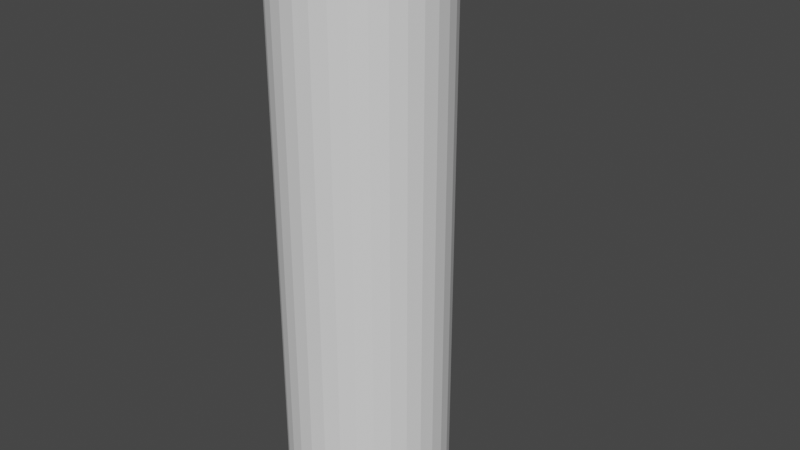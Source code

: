 # Source: bendy_cylinder_2.blend  (saved by Blender 2.82.7; exported with 4.5.12 LTS)
import bpy
from mathutils import Matrix  # noqa: F401  (used for matrix-valued properties, if any)

bpy.ops.wm.read_factory_settings(use_empty=True)
scene = bpy.context.scene
scene.name = 'Scene'

# ---- collections
col_collection = bpy.data.collections.new('Collection'); scene.collection.children.link(col_collection)

# ---- world
world_world = bpy.data.worlds.new('World'); scene.world = world_world
world_world.use_nodes = True; world_world.node_tree.nodes.clear()
_N = world_world.node_tree.nodes; _L = world_world.node_tree.links
n0 = _N.new('ShaderNodeOutputWorld'); n0.name = 'World Output'; n0.location = (300, 300)
n1 = _N.new('ShaderNodeBackground'); n1.name = 'Background'; n1.location = (10, 300)
n1.inputs[0].default_value = (0.05088, 0.05088, 0.05088, 1.0)
_L.new(n1.outputs[0], n0.inputs[0])
n0.is_active_output = True
world_world.color = (0.05088, 0.05088, 0.05088)
world_world.use_sun_shadow = False
world_world.sun_shadow_jitter_overblur = 0.0

# ---- meshes
me_cylinder = bpy.data.meshes.new('Cylinder')
me_cylinder.from_pydata([(0.0, 1.0, -1.0), (0.0, 1.0, 1.0), (0.1951, 0.9808, -1.0), (0.1951, 0.9808, 1.0), (0.3827, 0.9239, -1.0), (0.3827, 0.9239, 1.0), (0.5556, 0.8315, -1.0), (0.5556, 0.8315, 1.0), (0.7071, 0.7071, -1.0), (0.7071, 0.7071, 1.0), (0.8315, 0.5556, -1.0), (0.8315, 0.5556, 1.0), (0.9239, 0.3827, -1.0), (0.9239, 0.3827, 1.0), (0.9808, 0.1951, -1.0), (0.9808, 0.1951, 1.0), (1.0, 7.55e-08, -1.0), (1.0, 7.55e-08, 1.0), (0.9808, -0.1951, -1.0), (0.9808, -0.1951, 1.0), (0.9239, -0.3827, -1.0), (0.9239, -0.3827, 1.0), (0.8315, -0.5556, -1.0), (0.8315, -0.5556, 1.0), (0.7071, -0.7071, -1.0), (0.7071, -0.7071, 1.0), (0.5556, -0.8315, -1.0), (0.5556, -0.8315, 1.0), (0.3827, -0.9239, -1.0), (0.3827, -0.9239, 1.0), (0.1951, -0.9808, -1.0), (0.1951, -0.9808, 1.0), (-3.258e-07, -1.0, -1.0), (-3.258e-07, -1.0, 1.0), (-0.1951, -0.9808, -1.0), (-0.1951, -0.9808, 1.0), (-0.3827, -0.9239, -1.0), (-0.3827, -0.9239, 1.0), (-0.5556, -0.8315, -1.0), (-0.5556, -0.8315, 1.0), (-0.7071, -0.7071, -1.0), (-0.7071, -0.7071, 1.0), (-0.8315, -0.5556, -1.0), (-0.8315, -0.5556, 1.0), (-0.9239, -0.3827, -1.0), (-0.9239, -0.3827, 1.0), (-0.9808, -0.1951, -1.0), (-0.9808, -0.1951, 1.0), (-1.0, 9.656e-07, -1.0), (-1.0, 9.656e-07, 1.0), (-0.9808, 0.1951, -1.0), (-0.9808, 0.1951, 1.0), (-0.9239, 0.3827, -1.0), (-0.9239, 0.3827, 1.0), (-0.8315, 0.5556, -1.0), (-0.8315, 0.5556, 1.0), (-0.7071, 0.7071, -1.0), (-0.7071, 0.7071, 1.0), (-0.5556, 0.8315, -1.0), (-0.5556, 0.8315, 1.0), (-0.3827, 0.9239, -1.0), (-0.3827, 0.9239, 1.0), (-0.1951, 0.9808, -1.0), (-0.1951, 0.9808, 1.0), (0.0, 1.0, -0.8883), (0.0, 1.0, -0.7633), (0.0, 1.0, -0.6383), (0.0, 1.0, -0.5133), (0.0, 1.0, -0.3883), (0.0, 1.0, -0.2633), (0.0, 1.0, -0.1383), (0.0, 1.0, -0.01327), (0.0, 1.0, 0.1117), (0.0, 1.0, 0.2367), (0.0, 1.0, 0.3617), (0.0, 1.0, 0.4867), (0.0, 1.0, 0.6117), (0.0, 1.0, 0.7367), (0.0, 1.0, 0.8617), (0.1951, 0.9808, 0.8617), (0.1951, 0.9808, 0.7367), (0.1951, 0.9808, 0.6117), (0.1951, 0.9808, 0.4867), (0.1951, 0.9808, 0.3617), (0.1951, 0.9808, 0.2367), (0.1951, 0.9808, 0.1117), (0.1951, 0.9808, -0.01327), (0.1951, 0.9808, -0.1383), (0.1951, 0.9808, -0.2633), (0.1951, 0.9808, -0.3883), (0.1951, 0.9808, -0.5133), (0.1951, 0.9808, -0.6383), (0.1951, 0.9808, -0.7633), (0.1951, 0.9808, -0.8883), (0.3827, 0.9239, 0.8617), (0.3827, 0.9239, 0.7367), (0.3827, 0.9239, 0.6117), (0.3827, 0.9239, 0.4867), (0.3827, 0.9239, 0.3617), (0.3827, 0.9239, 0.2367), (0.3827, 0.9239, 0.1117), (0.3827, 0.9239, -0.01327), (0.3827, 0.9239, -0.1383), (0.3827, 0.9239, -0.2633), (0.3827, 0.9239, -0.3883), (0.3827, 0.9239, -0.5133), (0.3827, 0.9239, -0.6383), (0.3827, 0.9239, -0.7633), (0.3827, 0.9239, -0.8883), (0.5556, 0.8315, 0.8617), (0.5556, 0.8315, 0.7367), (0.5556, 0.8315, 0.6117), (0.5556, 0.8315, 0.4867), (0.5556, 0.8315, 0.3617), (0.5556, 0.8315, 0.2367), (0.5556, 0.8315, 0.1117), (0.5556, 0.8315, -0.01327), (0.5556, 0.8315, -0.1383), (0.5556, 0.8315, -0.2633), (0.5556, 0.8315, -0.3883), (0.5556, 0.8315, -0.5133), (0.5556, 0.8315, -0.6383), (0.5556, 0.8315, -0.7633), (0.5556, 0.8315, -0.8883), (0.7071, 0.7071, 0.8617), (0.7071, 0.7071, 0.7367), (0.7071, 0.7071, 0.6117), (0.7071, 0.7071, 0.4867), (0.7071, 0.7071, 0.3617), (0.7071, 0.7071, 0.2367), (0.7071, 0.7071, 0.1117), (0.7071, 0.7071, -0.01327), (0.7071, 0.7071, -0.1383), (0.7071, 0.7071, -0.2633), (0.7071, 0.7071, -0.3883), (0.7071, 0.7071, -0.5133), (0.7071, 0.7071, -0.6383), (0.7071, 0.7071, -0.7633), (0.7071, 0.7071, -0.8883), (0.8315, 0.5556, 0.8617), (0.8315, 0.5556, 0.7367), (0.8315, 0.5556, 0.6117), (0.8315, 0.5556, 0.4867), (0.8315, 0.5556, 0.3617), (0.8315, 0.5556, 0.2367), (0.8315, 0.5556, 0.1117), (0.8315, 0.5556, -0.01327), (0.8315, 0.5556, -0.1383), (0.8315, 0.5556, -0.2633), (0.8315, 0.5556, -0.3883), (0.8315, 0.5556, -0.5133), (0.8315, 0.5556, -0.6383), (0.8315, 0.5556, -0.7633), (0.8315, 0.5556, -0.8883), (0.9239, 0.3827, 0.8617), (0.9239, 0.3827, 0.7367), (0.9239, 0.3827, 0.6117), (0.9239, 0.3827, 0.4867), (0.9239, 0.3827, 0.3617), (0.9239, 0.3827, 0.2367), (0.9239, 0.3827, 0.1117), (0.9239, 0.3827, -0.01327), (0.9239, 0.3827, -0.1383), (0.9239, 0.3827, -0.2633), (0.9239, 0.3827, -0.3883), (0.9239, 0.3827, -0.5133), (0.9239, 0.3827, -0.6383), (0.9239, 0.3827, -0.7633), (0.9239, 0.3827, -0.8883), (0.9808, 0.1951, 0.8617), (0.9808, 0.1951, 0.7367), (0.9808, 0.1951, 0.6117), (0.9808, 0.1951, 0.4867), (0.9808, 0.1951, 0.3617), (0.9808, 0.1951, 0.2367), (0.9808, 0.1951, 0.1117), (0.9808, 0.1951, -0.01327), (0.9808, 0.1951, -0.1383), (0.9808, 0.1951, -0.2633), (0.9808, 0.1951, -0.3883), (0.9808, 0.1951, -0.5133), (0.9808, 0.1951, -0.6383), (0.9808, 0.1951, -0.7633), (0.9808, 0.1951, -0.8883), (1.0, 7.55e-08, 0.8617), (1.0, 7.55e-08, 0.7367), (1.0, 7.55e-08, 0.6117), (1.0, 7.55e-08, 0.4867), (1.0, 7.55e-08, 0.3617), (1.0, 7.55e-08, 0.2367), (1.0, 7.55e-08, 0.1117), (1.0, 7.55e-08, -0.01327), (1.0, 7.55e-08, -0.1383), (1.0, 7.55e-08, -0.2633), (1.0, 7.55e-08, -0.3883), (1.0, 7.55e-08, -0.5133), (1.0, 7.55e-08, -0.6383), (1.0, 7.55e-08, -0.7633), (1.0, 7.55e-08, -0.8883), (0.9808, -0.1951, 0.8617), (0.9808, -0.1951, 0.7367), (0.9808, -0.1951, 0.6117), (0.9808, -0.1951, 0.4867), (0.9808, -0.1951, 0.3617), (0.9808, -0.1951, 0.2367), (0.9808, -0.1951, 0.1117), (0.9808, -0.1951, -0.01327), (0.9808, -0.1951, -0.1383), (0.9808, -0.1951, -0.2633), (0.9808, -0.1951, -0.3883), (0.9808, -0.1951, -0.5133), (0.9808, -0.1951, -0.6383), (0.9808, -0.1951, -0.7633), (0.9808, -0.1951, -0.8883), (0.9239, -0.3827, 0.8617), (0.9239, -0.3827, 0.7367), (0.9239, -0.3827, 0.6117), (0.9239, -0.3827, 0.4867), (0.9239, -0.3827, 0.3617), (0.9239, -0.3827, 0.2367), (0.9239, -0.3827, 0.1117), (0.9239, -0.3827, -0.01327), (0.9239, -0.3827, -0.1383), (0.9239, -0.3827, -0.2633), (0.9239, -0.3827, -0.3883), (0.9239, -0.3827, -0.5133), (0.9239, -0.3827, -0.6383), (0.9239, -0.3827, -0.7633), (0.9239, -0.3827, -0.8883), (0.8315, -0.5556, 0.8617), (0.8315, -0.5556, 0.7367), (0.8315, -0.5556, 0.6117), (0.8315, -0.5556, 0.4867), (0.8315, -0.5556, 0.3617), (0.8315, -0.5556, 0.2367), (0.8315, -0.5556, 0.1117), (0.8315, -0.5556, -0.01327), (0.8315, -0.5556, -0.1383), (0.8315, -0.5556, -0.2633), (0.8315, -0.5556, -0.3883), (0.8315, -0.5556, -0.5133), (0.8315, -0.5556, -0.6383), (0.8315, -0.5556, -0.7633), (0.8315, -0.5556, -0.8883), (0.7071, -0.7071, 0.8617), (0.7071, -0.7071, 0.7367), (0.7071, -0.7071, 0.6117), (0.7071, -0.7071, 0.4867), (0.7071, -0.7071, 0.3617), (0.7071, -0.7071, 0.2367), (0.7071, -0.7071, 0.1117), (0.7071, -0.7071, -0.01327), (0.7071, -0.7071, -0.1383), (0.7071, -0.7071, -0.2633), (0.7071, -0.7071, -0.3883), (0.7071, -0.7071, -0.5133), (0.7071, -0.7071, -0.6383), (0.7071, -0.7071, -0.7633), (0.7071, -0.7071, -0.8883), (0.5556, -0.8315, 0.8617), (0.5556, -0.8315, 0.7367), (0.5556, -0.8315, 0.6117), (0.5556, -0.8315, 0.4867), (0.5556, -0.8315, 0.3617), (0.5556, -0.8315, 0.2367), (0.5556, -0.8315, 0.1117), (0.5556, -0.8315, -0.01327), (0.5556, -0.8315, -0.1383), (0.5556, -0.8315, -0.2633), (0.5556, -0.8315, -0.3883), (0.5556, -0.8315, -0.5133), (0.5556, -0.8315, -0.6383), (0.5556, -0.8315, -0.7633), (0.5556, -0.8315, -0.8883), (0.3827, -0.9239, 0.8617), (0.3827, -0.9239, 0.7367), (0.3827, -0.9239, 0.6117), (0.3827, -0.9239, 0.4867), (0.3827, -0.9239, 0.3617), (0.3827, -0.9239, 0.2367), (0.3827, -0.9239, 0.1117), (0.3827, -0.9239, -0.01327), (0.3827, -0.9239, -0.1383), (0.3827, -0.9239, -0.2633), (0.3827, -0.9239, -0.3883), (0.3827, -0.9239, -0.5133), (0.3827, -0.9239, -0.6383), (0.3827, -0.9239, -0.7633), (0.3827, -0.9239, -0.8883), (0.1951, -0.9808, 0.8617), (0.1951, -0.9808, 0.7367), (0.1951, -0.9808, 0.6117), (0.1951, -0.9808, 0.4867), (0.1951, -0.9808, 0.3617), (0.1951, -0.9808, 0.2367), (0.1951, -0.9808, 0.1117), (0.1951, -0.9808, -0.01327), (0.1951, -0.9808, -0.1383), (0.1951, -0.9808, -0.2633), (0.1951, -0.9808, -0.3883), (0.1951, -0.9808, -0.5133), (0.1951, -0.9808, -0.6383), (0.1951, -0.9808, -0.7633), (0.1951, -0.9808, -0.8883), (-3.258e-07, -1.0, 0.8617), (-3.258e-07, -1.0, 0.7367), (-3.258e-07, -1.0, 0.6117), (-3.258e-07, -1.0, 0.4867), (-3.258e-07, -1.0, 0.3617), (-3.258e-07, -1.0, 0.2367), (-3.258e-07, -1.0, 0.1117), (-3.258e-07, -1.0, -0.01327), (-3.258e-07, -1.0, -0.1383), (-3.258e-07, -1.0, -0.2633), (-3.258e-07, -1.0, -0.3883), (-3.258e-07, -1.0, -0.5133), (-3.258e-07, -1.0, -0.6383), (-3.258e-07, -1.0, -0.7633), (-3.258e-07, -1.0, -0.8883), (-0.1951, -0.9808, 0.8617), (-0.1951, -0.9808, 0.7367), (-0.1951, -0.9808, 0.6117), (-0.1951, -0.9808, 0.4867), (-0.1951, -0.9808, 0.3617), (-0.1951, -0.9808, 0.2367), (-0.1951, -0.9808, 0.1117), (-0.1951, -0.9808, -0.01327), (-0.1951, -0.9808, -0.1383), (-0.1951, -0.9808, -0.2633), (-0.1951, -0.9808, -0.3883), (-0.1951, -0.9808, -0.5133), (-0.1951, -0.9808, -0.6383), (-0.1951, -0.9808, -0.7633), (-0.1951, -0.9808, -0.8883), (-0.3827, -0.9239, 0.8617), (-0.3827, -0.9239, 0.7367), (-0.3827, -0.9239, 0.6117), (-0.3827, -0.9239, 0.4867), (-0.3827, -0.9239, 0.3617), (-0.3827, -0.9239, 0.2367), (-0.3827, -0.9239, 0.1117), (-0.3827, -0.9239, -0.01327), (-0.3827, -0.9239, -0.1383), (-0.3827, -0.9239, -0.2633), (-0.3827, -0.9239, -0.3883), (-0.3827, -0.9239, -0.5133), (-0.3827, -0.9239, -0.6383), (-0.3827, -0.9239, -0.7633), (-0.3827, -0.9239, -0.8883), (-0.5556, -0.8315, 0.8617), (-0.5556, -0.8315, 0.7367), (-0.5556, -0.8315, 0.6117), (-0.5556, -0.8315, 0.4867), (-0.5556, -0.8315, 0.3617), (-0.5556, -0.8315, 0.2367), (-0.5556, -0.8315, 0.1117), (-0.5556, -0.8315, -0.01327), (-0.5556, -0.8315, -0.1383), (-0.5556, -0.8315, -0.2633), (-0.5556, -0.8315, -0.3883), (-0.5556, -0.8315, -0.5133), (-0.5556, -0.8315, -0.6383), (-0.5556, -0.8315, -0.7633), (-0.5556, -0.8315, -0.8883), (-0.7071, -0.7071, 0.8617), (-0.7071, -0.7071, 0.7367), (-0.7071, -0.7071, 0.6117), (-0.7071, -0.7071, 0.4867), (-0.7071, -0.7071, 0.3617), (-0.7071, -0.7071, 0.2367), (-0.7071, -0.7071, 0.1117), (-0.7071, -0.7071, -0.01327), (-0.7071, -0.7071, -0.1383), (-0.7071, -0.7071, -0.2633), (-0.7071, -0.7071, -0.3883), (-0.7071, -0.7071, -0.5133), (-0.7071, -0.7071, -0.6383), (-0.7071, -0.7071, -0.7633), (-0.7071, -0.7071, -0.8883), (-0.8315, -0.5556, 0.8617), (-0.8315, -0.5556, 0.7367), (-0.8315, -0.5556, 0.6117), (-0.8315, -0.5556, 0.4867), (-0.8315, -0.5556, 0.3617), (-0.8315, -0.5556, 0.2367), (-0.8315, -0.5556, 0.1117), (-0.8315, -0.5556, -0.01327), (-0.8315, -0.5556, -0.1383), (-0.8315, -0.5556, -0.2633), (-0.8315, -0.5556, -0.3883), (-0.8315, -0.5556, -0.5133), (-0.8315, -0.5556, -0.6383), (-0.8315, -0.5556, -0.7633), (-0.8315, -0.5556, -0.8883), (-0.9239, -0.3827, 0.8617), (-0.9239, -0.3827, 0.7367), (-0.9239, -0.3827, 0.6117), (-0.9239, -0.3827, 0.4867), (-0.9239, -0.3827, 0.3617), (-0.9239, -0.3827, 0.2367), (-0.9239, -0.3827, 0.1117), (-0.9239, -0.3827, -0.01327), (-0.9239, -0.3827, -0.1383), (-0.9239, -0.3827, -0.2633), (-0.9239, -0.3827, -0.3883), (-0.9239, -0.3827, -0.5133), (-0.9239, -0.3827, -0.6383), (-0.9239, -0.3827, -0.7633), (-0.9239, -0.3827, -0.8883), (-0.9808, -0.1951, 0.8617), (-0.9808, -0.1951, 0.7367), (-0.9808, -0.1951, 0.6117), (-0.9808, -0.1951, 0.4867), (-0.9808, -0.1951, 0.3617), (-0.9808, -0.1951, 0.2367), (-0.9808, -0.1951, 0.1117), (-0.9808, -0.1951, -0.01327), (-0.9808, -0.1951, -0.1383), (-0.9808, -0.1951, -0.2633), (-0.9808, -0.1951, -0.3883), (-0.9808, -0.1951, -0.5133), (-0.9808, -0.1951, -0.6383), (-0.9808, -0.1951, -0.7633), (-0.9808, -0.1951, -0.8883), (-1.0, 9.656e-07, 0.8617), (-1.0, 9.656e-07, 0.7367), (-1.0, 9.656e-07, 0.6117), (-1.0, 9.656e-07, 0.4867), (-1.0, 9.656e-07, 0.3617), (-1.0, 9.656e-07, 0.2367), (-1.0, 9.656e-07, 0.1117), (-1.0, 9.656e-07, -0.01327), (-1.0, 9.656e-07, -0.1383), (-1.0, 9.656e-07, -0.2633), (-1.0, 9.656e-07, -0.3883), (-1.0, 9.656e-07, -0.5133), (-1.0, 9.656e-07, -0.6383), (-1.0, 9.656e-07, -0.7633), (-1.0, 9.656e-07, -0.8883), (-0.9808, 0.1951, 0.8617), (-0.9808, 0.1951, 0.7367), (-0.9808, 0.1951, 0.6117), (-0.9808, 0.1951, 0.4867), (-0.9808, 0.1951, 0.3617), (-0.9808, 0.1951, 0.2367), (-0.9808, 0.1951, 0.1117), (-0.9808, 0.1951, -0.01327), (-0.9808, 0.1951, -0.1383), (-0.9808, 0.1951, -0.2633), (-0.9808, 0.1951, -0.3883), (-0.9808, 0.1951, -0.5133), (-0.9808, 0.1951, -0.6383), (-0.9808, 0.1951, -0.7633), (-0.9808, 0.1951, -0.8883), (-0.9239, 0.3827, 0.8617), (-0.9239, 0.3827, 0.7367), (-0.9239, 0.3827, 0.6117), (-0.9239, 0.3827, 0.4867), (-0.9239, 0.3827, 0.3617), (-0.9239, 0.3827, 0.2367), (-0.9239, 0.3827, 0.1117), (-0.9239, 0.3827, -0.01327), (-0.9239, 0.3827, -0.1383), (-0.9239, 0.3827, -0.2633), (-0.9239, 0.3827, -0.3883), (-0.9239, 0.3827, -0.5133), (-0.9239, 0.3827, -0.6383), (-0.9239, 0.3827, -0.7633), (-0.9239, 0.3827, -0.8883), (-0.8315, 0.5556, 0.8617), (-0.8315, 0.5556, 0.7367), (-0.8315, 0.5556, 0.6117), (-0.8315, 0.5556, 0.4867), (-0.8315, 0.5556, 0.3617), (-0.8315, 0.5556, 0.2367), (-0.8315, 0.5556, 0.1117), (-0.8315, 0.5556, -0.01327), (-0.8315, 0.5556, -0.1383), (-0.8315, 0.5556, -0.2633), (-0.8315, 0.5556, -0.3883), (-0.8315, 0.5556, -0.5133), (-0.8315, 0.5556, -0.6383), (-0.8315, 0.5556, -0.7633), (-0.8315, 0.5556, -0.8883), (-0.7071, 0.7071, 0.8617), (-0.7071, 0.7071, 0.7367), (-0.7071, 0.7071, 0.6117), (-0.7071, 0.7071, 0.4867), (-0.7071, 0.7071, 0.3617), (-0.7071, 0.7071, 0.2367), (-0.7071, 0.7071, 0.1117), (-0.7071, 0.7071, -0.01327), (-0.7071, 0.7071, -0.1383), (-0.7071, 0.7071, -0.2633), (-0.7071, 0.7071, -0.3883), (-0.7071, 0.7071, -0.5133), (-0.7071, 0.7071, -0.6383), (-0.7071, 0.7071, -0.7633), (-0.7071, 0.7071, -0.8883), (-0.5556, 0.8315, 0.8617), (-0.5556, 0.8315, 0.7367), (-0.5556, 0.8315, 0.6117), (-0.5556, 0.8315, 0.4867), (-0.5556, 0.8315, 0.3617), (-0.5556, 0.8315, 0.2367), (-0.5556, 0.8315, 0.1117), (-0.5556, 0.8315, -0.01327), (-0.5556, 0.8315, -0.1383), (-0.5556, 0.8315, -0.2633), (-0.5556, 0.8315, -0.3883), (-0.5556, 0.8315, -0.5133), (-0.5556, 0.8315, -0.6383), (-0.5556, 0.8315, -0.7633), (-0.5556, 0.8315, -0.8883), (-0.3827, 0.9239, 0.8617), (-0.3827, 0.9239, 0.7367), (-0.3827, 0.9239, 0.6117), (-0.3827, 0.9239, 0.4867), (-0.3827, 0.9239, 0.3617), (-0.3827, 0.9239, 0.2367), (-0.3827, 0.9239, 0.1117), (-0.3827, 0.9239, -0.01327), (-0.3827, 0.9239, -0.1383), (-0.3827, 0.9239, -0.2633), (-0.3827, 0.9239, -0.3883), (-0.3827, 0.9239, -0.5133), (-0.3827, 0.9239, -0.6383), (-0.3827, 0.9239, -0.7633), (-0.3827, 0.9239, -0.8883), (-0.1951, 0.9808, 0.8617), (-0.1951, 0.9808, 0.7367), (-0.1951, 0.9808, 0.6117), (-0.1951, 0.9808, 0.4867), (-0.1951, 0.9808, 0.3617), (-0.1951, 0.9808, 0.2367), (-0.1951, 0.9808, 0.1117), (-0.1951, 0.9808, -0.01327), (-0.1951, 0.9808, -0.1383), (-0.1951, 0.9808, -0.2633), (-0.1951, 0.9808, -0.3883), (-0.1951, 0.9808, -0.5133), (-0.1951, 0.9808, -0.6383), (-0.1951, 0.9808, -0.7633), (-0.1951, 0.9808, -0.8883)], [], [(78, 1, 3, 79), (79, 3, 5, 94), (94, 5, 7, 109), (109, 7, 9, 124), (124, 9, 11, 139), (139, 11, 13, 154), (154, 13, 15, 169), (169, 15, 17, 184), (184, 17, 19, 199), (199, 19, 21, 214), (214, 21, 23, 229), (229, 23, 25, 244), (244, 25, 27, 259), (259, 27, 29, 274), (274, 29, 31, 289), (289, 31, 33, 304), (304, 33, 35, 319), (319, 35, 37, 334), (334, 37, 39, 349), (349, 39, 41, 364), (364, 41, 43, 379), (379, 43, 45, 394), (394, 45, 47, 409), (409, 47, 49, 424), (424, 49, 51, 439), (439, 51, 53, 454), (454, 53, 55, 469), (469, 55, 57, 484), (484, 57, 59, 499), (499, 59, 61, 514), (3, 1, 63, 61, 59, 57, 55, 53, 51, 49, 47, 45, 43, 41, 39, 37, 35, 33, 31, 29, 27, 25, 23, 21, 19, 17, 15, 13, 11, 9, 7, 5), (514, 61, 63, 529), (529, 63, 1, 78), (0, 2, 4, 6, 8, 10, 12, 14, 16, 18, 20, 22, 24, 26, 28, 30, 32, 34, 36, 38, 40, 42, 44, 46, 48, 50, 52, 54, 56, 58, 60, 62), (62, 543, 64, 0), (543, 542, 65, 64), (542, 541, 66, 65), (541, 540, 67, 66), (540, 539, 68, 67), (539, 538, 69, 68), (538, 537, 70, 69), (537, 536, 71, 70), (536, 535, 72, 71), (535, 534, 73, 72), (534, 533, 74, 73), (533, 532, 75, 74), (532, 531, 76, 75), (531, 530, 77, 76), (530, 529, 78, 77), (60, 528, 543, 62), (528, 527, 542, 543), (527, 526, 541, 542), (526, 525, 540, 541), (525, 524, 539, 540), (524, 523, 538, 539), (523, 522, 537, 538), (522, 521, 536, 537), (521, 520, 535, 536), (520, 519, 534, 535), (519, 518, 533, 534), (518, 517, 532, 533), (517, 516, 531, 532), (516, 515, 530, 531), (515, 514, 529, 530), (58, 513, 528, 60), (513, 512, 527, 528), (512, 511, 526, 527), (511, 510, 525, 526), (510, 509, 524, 525), (509, 508, 523, 524), (508, 507, 522, 523), (507, 506, 521, 522), (506, 505, 520, 521), (505, 504, 519, 520), (504, 503, 518, 519), (503, 502, 517, 518), (502, 501, 516, 517), (501, 500, 515, 516), (500, 499, 514, 515), (56, 498, 513, 58), (498, 497, 512, 513), (497, 496, 511, 512), (496, 495, 510, 511), (495, 494, 509, 510), (494, 493, 508, 509), (493, 492, 507, 508), (492, 491, 506, 507), (491, 490, 505, 506), (490, 489, 504, 505), (489, 488, 503, 504), (488, 487, 502, 503), (487, 486, 501, 502), (486, 485, 500, 501), (485, 484, 499, 500), (54, 483, 498, 56), (483, 482, 497, 498), (482, 481, 496, 497), (481, 480, 495, 496), (480, 479, 494, 495), (479, 478, 493, 494), (478, 477, 492, 493), (477, 476, 491, 492), (476, 475, 490, 491), (475, 474, 489, 490), (474, 473, 488, 489), (473, 472, 487, 488), (472, 471, 486, 487), (471, 470, 485, 486), (470, 469, 484, 485), (52, 468, 483, 54), (468, 467, 482, 483), (467, 466, 481, 482), (466, 465, 480, 481), (465, 464, 479, 480), (464, 463, 478, 479), (463, 462, 477, 478), (462, 461, 476, 477), (461, 460, 475, 476), (460, 459, 474, 475), (459, 458, 473, 474), (458, 457, 472, 473), (457, 456, 471, 472), (456, 455, 470, 471), (455, 454, 469, 470), (50, 453, 468, 52), (453, 452, 467, 468), (452, 451, 466, 467), (451, 450, 465, 466), (450, 449, 464, 465), (449, 448, 463, 464), (448, 447, 462, 463), (447, 446, 461, 462), (446, 445, 460, 461), (445, 444, 459, 460), (444, 443, 458, 459), (443, 442, 457, 458), (442, 441, 456, 457), (441, 440, 455, 456), (440, 439, 454, 455), (48, 438, 453, 50), (438, 437, 452, 453), (437, 436, 451, 452), (436, 435, 450, 451), (435, 434, 449, 450), (434, 433, 448, 449), (433, 432, 447, 448), (432, 431, 446, 447), (431, 430, 445, 446), (430, 429, 444, 445), (429, 428, 443, 444), (428, 427, 442, 443), (427, 426, 441, 442), (426, 425, 440, 441), (425, 424, 439, 440), (46, 423, 438, 48), (423, 422, 437, 438), (422, 421, 436, 437), (421, 420, 435, 436), (420, 419, 434, 435), (419, 418, 433, 434), (418, 417, 432, 433), (417, 416, 431, 432), (416, 415, 430, 431), (415, 414, 429, 430), (414, 413, 428, 429), (413, 412, 427, 428), (412, 411, 426, 427), (411, 410, 425, 426), (410, 409, 424, 425), (44, 408, 423, 46), (408, 407, 422, 423), (407, 406, 421, 422), (406, 405, 420, 421), (405, 404, 419, 420), (404, 403, 418, 419), (403, 402, 417, 418), (402, 401, 416, 417), (401, 400, 415, 416), (400, 399, 414, 415), (399, 398, 413, 414), (398, 397, 412, 413), (397, 396, 411, 412), (396, 395, 410, 411), (395, 394, 409, 410), (42, 393, 408, 44), (393, 392, 407, 408), (392, 391, 406, 407), (391, 390, 405, 406), (390, 389, 404, 405), (389, 388, 403, 404), (388, 387, 402, 403), (387, 386, 401, 402), (386, 385, 400, 401), (385, 384, 399, 400), (384, 383, 398, 399), (383, 382, 397, 398), (382, 381, 396, 397), (381, 380, 395, 396), (380, 379, 394, 395), (40, 378, 393, 42), (378, 377, 392, 393), (377, 376, 391, 392), (376, 375, 390, 391), (375, 374, 389, 390), (374, 373, 388, 389), (373, 372, 387, 388), (372, 371, 386, 387), (371, 370, 385, 386), (370, 369, 384, 385), (369, 368, 383, 384), (368, 367, 382, 383), (367, 366, 381, 382), (366, 365, 380, 381), (365, 364, 379, 380), (38, 363, 378, 40), (363, 362, 377, 378), (362, 361, 376, 377), (361, 360, 375, 376), (360, 359, 374, 375), (359, 358, 373, 374), (358, 357, 372, 373), (357, 356, 371, 372), (356, 355, 370, 371), (355, 354, 369, 370), (354, 353, 368, 369), (353, 352, 367, 368), (352, 351, 366, 367), (351, 350, 365, 366), (350, 349, 364, 365), (36, 348, 363, 38), (348, 347, 362, 363), (347, 346, 361, 362), (346, 345, 360, 361), (345, 344, 359, 360), (344, 343, 358, 359), (343, 342, 357, 358), (342, 341, 356, 357), (341, 340, 355, 356), (340, 339, 354, 355), (339, 338, 353, 354), (338, 337, 352, 353), (337, 336, 351, 352), (336, 335, 350, 351), (335, 334, 349, 350), (34, 333, 348, 36), (333, 332, 347, 348), (332, 331, 346, 347), (331, 330, 345, 346), (330, 329, 344, 345), (329, 328, 343, 344), (328, 327, 342, 343), (327, 326, 341, 342), (326, 325, 340, 341), (325, 324, 339, 340), (324, 323, 338, 339), (323, 322, 337, 338), (322, 321, 336, 337), (321, 320, 335, 336), (320, 319, 334, 335), (32, 318, 333, 34), (318, 317, 332, 333), (317, 316, 331, 332), (316, 315, 330, 331), (315, 314, 329, 330), (314, 313, 328, 329), (313, 312, 327, 328), (312, 311, 326, 327), (311, 310, 325, 326), (310, 309, 324, 325), (309, 308, 323, 324), (308, 307, 322, 323), (307, 306, 321, 322), (306, 305, 320, 321), (305, 304, 319, 320), (30, 303, 318, 32), (303, 302, 317, 318), (302, 301, 316, 317), (301, 300, 315, 316), (300, 299, 314, 315), (299, 298, 313, 314), (298, 297, 312, 313), (297, 296, 311, 312), (296, 295, 310, 311), (295, 294, 309, 310), (294, 293, 308, 309), (293, 292, 307, 308), (292, 291, 306, 307), (291, 290, 305, 306), (290, 289, 304, 305), (28, 288, 303, 30), (288, 287, 302, 303), (287, 286, 301, 302), (286, 285, 300, 301), (285, 284, 299, 300), (284, 283, 298, 299), (283, 282, 297, 298), (282, 281, 296, 297), (281, 280, 295, 296), (280, 279, 294, 295), (279, 278, 293, 294), (278, 277, 292, 293), (277, 276, 291, 292), (276, 275, 290, 291), (275, 274, 289, 290), (26, 273, 288, 28), (273, 272, 287, 288), (272, 271, 286, 287), (271, 270, 285, 286), (270, 269, 284, 285), (269, 268, 283, 284), (268, 267, 282, 283), (267, 266, 281, 282), (266, 265, 280, 281), (265, 264, 279, 280), (264, 263, 278, 279), (263, 262, 277, 278), (262, 261, 276, 277), (261, 260, 275, 276), (260, 259, 274, 275), (24, 258, 273, 26), (258, 257, 272, 273), (257, 256, 271, 272), (256, 255, 270, 271), (255, 254, 269, 270), (254, 253, 268, 269), (253, 252, 267, 268), (252, 251, 266, 267), (251, 250, 265, 266), (250, 249, 264, 265), (249, 248, 263, 264), (248, 247, 262, 263), (247, 246, 261, 262), (246, 245, 260, 261), (245, 244, 259, 260), (22, 243, 258, 24), (243, 242, 257, 258), (242, 241, 256, 257), (241, 240, 255, 256), (240, 239, 254, 255), (239, 238, 253, 254), (238, 237, 252, 253), (237, 236, 251, 252), (236, 235, 250, 251), (235, 234, 249, 250), (234, 233, 248, 249), (233, 232, 247, 248), (232, 231, 246, 247), (231, 230, 245, 246), (230, 229, 244, 245), (20, 228, 243, 22), (228, 227, 242, 243), (227, 226, 241, 242), (226, 225, 240, 241), (225, 224, 239, 240), (224, 223, 238, 239), (223, 222, 237, 238), (222, 221, 236, 237), (221, 220, 235, 236), (220, 219, 234, 235), (219, 218, 233, 234), (218, 217, 232, 233), (217, 216, 231, 232), (216, 215, 230, 231), (215, 214, 229, 230), (18, 213, 228, 20), (213, 212, 227, 228), (212, 211, 226, 227), (211, 210, 225, 226), (210, 209, 224, 225), (209, 208, 223, 224), (208, 207, 222, 223), (207, 206, 221, 222), (206, 205, 220, 221), (205, 204, 219, 220), (204, 203, 218, 219), (203, 202, 217, 218), (202, 201, 216, 217), (201, 200, 215, 216), (200, 199, 214, 215), (16, 198, 213, 18), (198, 197, 212, 213), (197, 196, 211, 212), (196, 195, 210, 211), (195, 194, 209, 210), (194, 193, 208, 209), (193, 192, 207, 208), (192, 191, 206, 207), (191, 190, 205, 206), (190, 189, 204, 205), (189, 188, 203, 204), (188, 187, 202, 203), (187, 186, 201, 202), (186, 185, 200, 201), (185, 184, 199, 200), (14, 183, 198, 16), (183, 182, 197, 198), (182, 181, 196, 197), (181, 180, 195, 196), (180, 179, 194, 195), (179, 178, 193, 194), (178, 177, 192, 193), (177, 176, 191, 192), (176, 175, 190, 191), (175, 174, 189, 190), (174, 173, 188, 189), (173, 172, 187, 188), (172, 171, 186, 187), (171, 170, 185, 186), (170, 169, 184, 185), (12, 168, 183, 14), (168, 167, 182, 183), (167, 166, 181, 182), (166, 165, 180, 181), (165, 164, 179, 180), (164, 163, 178, 179), (163, 162, 177, 178), (162, 161, 176, 177), (161, 160, 175, 176), (160, 159, 174, 175), (159, 158, 173, 174), (158, 157, 172, 173), (157, 156, 171, 172), (156, 155, 170, 171), (155, 154, 169, 170), (10, 153, 168, 12), (153, 152, 167, 168), (152, 151, 166, 167), (151, 150, 165, 166), (150, 149, 164, 165), (149, 148, 163, 164), (148, 147, 162, 163), (147, 146, 161, 162), (146, 145, 160, 161), (145, 144, 159, 160), (144, 143, 158, 159), (143, 142, 157, 158), (142, 141, 156, 157), (141, 140, 155, 156), (140, 139, 154, 155), (8, 138, 153, 10), (138, 137, 152, 153), (137, 136, 151, 152), (136, 135, 150, 151), (135, 134, 149, 150), (134, 133, 148, 149), (133, 132, 147, 148), (132, 131, 146, 147), (131, 130, 145, 146), (130, 129, 144, 145), (129, 128, 143, 144), (128, 127, 142, 143), (127, 126, 141, 142), (126, 125, 140, 141), (125, 124, 139, 140), (6, 123, 138, 8), (123, 122, 137, 138), (122, 121, 136, 137), (121, 120, 135, 136), (120, 119, 134, 135), (119, 118, 133, 134), (118, 117, 132, 133), (117, 116, 131, 132), (116, 115, 130, 131), (115, 114, 129, 130), (114, 113, 128, 129), (113, 112, 127, 128), (112, 111, 126, 127), (111, 110, 125, 126), (110, 109, 124, 125), (4, 108, 123, 6), (108, 107, 122, 123), (107, 106, 121, 122), (106, 105, 120, 121), (105, 104, 119, 120), (104, 103, 118, 119), (103, 102, 117, 118), (102, 101, 116, 117), (101, 100, 115, 116), (100, 99, 114, 115), (99, 98, 113, 114), (98, 97, 112, 113), (97, 96, 111, 112), (96, 95, 110, 111), (95, 94, 109, 110), (2, 93, 108, 4), (93, 92, 107, 108), (92, 91, 106, 107), (91, 90, 105, 106), (90, 89, 104, 105), (89, 88, 103, 104), (88, 87, 102, 103), (87, 86, 101, 102), (86, 85, 100, 101), (85, 84, 99, 100), (84, 83, 98, 99), (83, 82, 97, 98), (82, 81, 96, 97), (81, 80, 95, 96), (80, 79, 94, 95), (0, 64, 93, 2), (64, 65, 92, 93), (65, 66, 91, 92), (66, 67, 90, 91), (67, 68, 89, 90), (68, 69, 88, 89), (69, 70, 87, 88), (70, 71, 86, 87), (71, 72, 85, 86), (72, 73, 84, 85), (73, 74, 83, 84), (74, 75, 82, 83), (75, 76, 81, 82), (76, 77, 80, 81), (77, 78, 79, 80)])
_uv = me_cylinder.uv_layers.new(name='UVMap')
_uv.uv.foreach_set('vector', [1.0, 0.9654, 1.0, 1.0, 0.9688, 1.0, 0.9688, 0.9654, 0.9688, 0.9654, 0.9688, 1.0, 0.9375, 1.0, 0.9375, 0.9654, 0.9375, 0.9654, 0.9375, 1.0, 0.9062, 1.0, 0.9062, 0.9654, 0.9062, 0.9654, 0.9062, 1.0, 0.875, 1.0, 0.875, 0.9654, 0.875, 0.9654, 0.875, 1.0, 0.8438, 1.0, 0.8438, 0.9654, 0.8438, 0.9654, 0.8438, 1.0, 0.8125, 1.0, 0.8125, 0.9654, 0.8125, 0.9654, 0.8125, 1.0, 0.7812, 1.0, 0.7812, 0.9654, 0.7812, 0.9654, 0.7812, 1.0, 0.75, 1.0, 0.75, 0.9654, 0.75, 0.9654, 0.75, 1.0, 0.7188, 1.0, 0.7188, 0.9654, 0.7188, 0.9654, 0.7188, 1.0, 0.6875, 1.0, 0.6875, 0.9654, 0.6875, 0.9654, 0.6875, 1.0, 0.6562, 1.0, 0.6562, 0.9654, 0.6562, 0.9654, 0.6562, 1.0, 0.625, 1.0, 0.625, 0.9654, 0.625, 0.9654, 0.625, 1.0, 0.5938, 1.0, 0.5938, 0.9654, 0.5938, 0.9654, 0.5938, 1.0, 0.5625, 1.0, 0.5625, 0.9654, 0.5625, 0.9654, 0.5625, 1.0, 0.5312, 1.0, 0.5312, 0.9654, 0.5312, 0.9654, 0.5312, 1.0, 0.5, 1.0, 0.5, 0.9654, 0.5, 0.9654, 0.5, 1.0, 0.4688, 1.0, 0.4688, 0.9654, 0.4688, 0.9654, 0.4688, 1.0, 0.4375, 1.0, 0.4375, 0.9654, 0.4375, 0.9654, 0.4375, 1.0, 0.4062, 1.0, 0.4062, 0.9654, 0.4062, 0.9654, 0.4062, 1.0, 0.375, 1.0, 0.375, 0.9654, 0.375, 0.9654, 0.375, 1.0, 0.3438, 1.0, 0.3438, 0.9654, 0.3438, 0.9654, 0.3438, 1.0, 0.3125, 1.0, 0.3125, 0.9654, 0.3125, 0.9654, 0.3125, 1.0, 0.2812, 1.0, 0.2812, 0.9654, 0.2812, 0.9654, 0.2812, 1.0, 0.25, 1.0, 0.25, 0.9654, 0.25, 0.9654, 0.25, 1.0, 0.2188, 1.0, 0.2188, 0.9654, 0.2188, 0.9654, 0.2188, 1.0, 0.1875, 1.0, 0.1875, 0.9654, 0.1875, 0.9654, 0.1875, 1.0, 0.1562, 1.0, 0.1563, 0.9654, 0.1563, 0.9654, 0.1562, 1.0, 0.125, 1.0, 0.125, 0.9654, 0.125, 0.9654, 0.125, 1.0, 0.09375, 1.0, 0.09375, 0.9654, 0.09375, 0.9654, 0.09375, 1.0, 0.0625, 1.0, 0.0625, 0.9654, 0.2968, 0.4854, 0.25, 0.49, 0.2032, 0.4854, 0.1582, 0.4717, 0.1167, 0.4496, 0.08029, 0.4197, 0.05045, 0.3833, 0.02827, 0.3418, 0.01461, 0.2968, 0.01, 0.25, 0.01461, 0.2032, 0.02827, 0.1582, 0.05045, 0.1167, 0.08029, 0.08029, 0.1167, 0.05045, 0.1582, 0.02827, 0.2032, 0.01461, 0.25, 0.01, 0.2968, 0.01461, 0.3418, 0.02827, 0.3833, 0.05045, 0.4197, 0.08029, 0.4496, 0.1167, 0.4717, 0.1582, 0.4854, 0.2032, 0.49, 0.25, 0.4854, 0.2968, 0.4717, 0.3418, 0.4496, 0.3833, 0.4197, 0.4197, 0.3833, 0.4496, 0.3418, 0.4717, 0.0625, 0.9654, 0.0625, 1.0, 0.03125, 1.0, 0.03125, 0.9654, 0.03125, 0.9654, 0.03125, 1.0, 0.0, 1.0, 0.0, 0.9654, 0.75, 0.49, 0.7968, 0.4854, 0.8418, 0.4717, 0.8833, 0.4496, 0.9197, 0.4197, 0.9496, 0.3833, 0.9717, 0.3418, 0.9854, 0.2968, 0.99, 0.25, 0.9854, 0.2032, 0.9717, 0.1582, 0.9496, 0.1167, 0.9197, 0.08029, 0.8833, 0.05045, 0.8418, 0.02827, 0.7968, 0.01461, 0.75, 0.01, 0.7032, 0.01461, 0.6582, 0.02827, 0.6167, 0.05045, 0.5803, 0.08029, 0.5504, 0.1167, 0.5283, 0.1582, 0.5146, 0.2032, 0.51, 0.25, 0.5146, 0.2968, 0.5283, 0.3418, 0.5504, 0.3833, 0.5803, 0.4197, 0.6167, 0.4496, 0.6582, 0.4717, 0.7032, 0.4854, 0.03125, 0.5, 0.03125, 0.5279, 0.0, 0.5279, 0.0, 0.5, 0.03125, 0.5279, 0.03125, 0.5592, 0.0, 0.5592, 0.0, 0.5279, 0.03125, 0.5592, 0.03125, 0.5904, 0.0, 0.5904, 0.0, 0.5592, 0.03125, 0.5904, 0.03125, 0.6217, 0.0, 0.6217, 0.0, 0.5904, 0.03125, 0.6217, 0.03125, 0.6529, 0.0, 0.6529, 0.0, 0.6217, 0.03125, 0.6529, 0.03125, 0.6842, 0.0, 0.6842, 0.0, 0.6529, 0.03125, 0.6842, 0.03125, 0.7154, 0.0, 0.7154, 0.0, 0.6842, 0.03125, 0.7154, 0.03125, 0.7467, 0.0, 0.7467, 0.0, 0.7154, 0.03125, 0.7467, 0.03125, 0.7779, 0.0, 0.7779, 0.0, 0.7467, 0.03125, 0.7779, 0.03125, 0.8092, 0.0, 0.8092, 0.0, 0.7779, 0.03125, 0.8092, 0.03125, 0.8404, 0.0, 0.8404, 0.0, 0.8092, 0.03125, 0.8404, 0.03125, 0.8717, 0.0, 0.8717, 0.0, 0.8404, 0.03125, 0.8717, 0.03125, 0.9029, 0.0, 0.9029, 0.0, 0.8717, 0.03125, 0.9029, 0.03125, 0.9342, 0.0, 0.9342, 0.0, 0.9029, 0.03125, 0.9342, 0.03125, 0.9654, 0.0, 0.9654, 0.0, 0.9342, 0.0625, 0.5, 0.0625, 0.5279, 0.03125, 0.5279, 0.03125, 0.5, 0.0625, 0.5279, 0.0625, 0.5592, 0.03125, 0.5592, 0.03125, 0.5279, 0.0625, 0.5592, 0.0625, 0.5904, 0.03125, 0.5904, 0.03125, 0.5592, 0.0625, 0.5904, 0.0625, 0.6217, 0.03125, 0.6217, 0.03125, 0.5904, 0.0625, 0.6217, 0.0625, 0.6529, 0.03125, 0.6529, 0.03125, 0.6217, 0.0625, 0.6529, 0.0625, 0.6842, 0.03125, 0.6842, 0.03125, 0.6529, 0.0625, 0.6842, 0.0625, 0.7154, 0.03125, 0.7154, 0.03125, 0.6842, 0.0625, 0.7154, 0.0625, 0.7467, 0.03125, 0.7467, 0.03125, 0.7154, 0.0625, 0.7467, 0.0625, 0.7779, 0.03125, 0.7779, 0.03125, 0.7467, 0.0625, 0.7779, 0.0625, 0.8092, 0.03125, 0.8092, 0.03125, 0.7779, 0.0625, 0.8092, 0.0625, 0.8404, 0.03125, 0.8404, 0.03125, 0.8092, 0.0625, 0.8404, 0.0625, 0.8717, 0.03125, 0.8717, 0.03125, 0.8404, 0.0625, 0.8717, 0.0625, 0.9029, 0.03125, 0.9029, 0.03125, 0.8717, 0.0625, 0.9029, 0.0625, 0.9342, 0.03125, 0.9342, 0.03125, 0.9029, 0.0625, 0.9342, 0.0625, 0.9654, 0.03125, 0.9654, 0.03125, 0.9342, 0.09375, 0.5, 0.09375, 0.5279, 0.0625, 0.5279, 0.0625, 0.5, 0.09375, 0.5279, 0.09375, 0.5592, 0.0625, 0.5592, 0.0625, 0.5279, 0.09375, 0.5592, 0.09375, 0.5904, 0.0625, 0.5904, 0.0625, 0.5592, 0.09375, 0.5904, 0.09375, 0.6217, 0.0625, 0.6217, 0.0625, 0.5904, 0.09375, 0.6217, 0.09375, 0.6529, 0.0625, 0.6529, 0.0625, 0.6217, 0.09375, 0.6529, 0.09375, 0.6842, 0.0625, 0.6842, 0.0625, 0.6529, 0.09375, 0.6842, 0.09375, 0.7154, 0.0625, 0.7154, 0.0625, 0.6842, 0.09375, 0.7154, 0.09375, 0.7467, 0.0625, 0.7467, 0.0625, 0.7154, 0.09375, 0.7467, 0.09375, 0.7779, 0.0625, 0.7779, 0.0625, 0.7467, 0.09375, 0.7779, 0.09375, 0.8092, 0.0625, 0.8092, 0.0625, 0.7779, 0.09375, 0.8092, 0.09375, 0.8404, 0.0625, 0.8404, 0.0625, 0.8092, 0.09375, 0.8404, 0.09375, 0.8717, 0.0625, 0.8717, 0.0625, 0.8404, 0.09375, 0.8717, 0.09375, 0.9029, 0.0625, 0.9029, 0.0625, 0.8717, 0.09375, 0.9029, 0.09375, 0.9342, 0.0625, 0.9342, 0.0625, 0.9029, 0.09375, 0.9342, 0.09375, 0.9654, 0.0625, 0.9654, 0.0625, 0.9342, 0.125, 0.5, 0.125, 0.5279, 0.09375, 0.5279, 0.09375, 0.5, 0.125, 0.5279, 0.125, 0.5592, 0.09375, 0.5592, 0.09375, 0.5279, 0.125, 0.5592, 0.125, 0.5904, 0.09375, 0.5904, 0.09375, 0.5592, 0.125, 0.5904, 0.125, 0.6217, 0.09375, 0.6217, 0.09375, 0.5904, 0.125, 0.6217, 0.125, 0.6529, 0.09375, 0.6529, 0.09375, 0.6217, 0.125, 0.6529, 0.125, 0.6842, 0.09375, 0.6842, 0.09375, 0.6529, 0.125, 0.6842, 0.125, 0.7154, 0.09375, 0.7154, 0.09375, 0.6842, 0.125, 0.7154, 0.125, 0.7467, 0.09375, 0.7467, 0.09375, 0.7154, 0.125, 0.7467, 0.125, 0.7779, 0.09375, 0.7779, 0.09375, 0.7467, 0.125, 0.7779, 0.125, 0.8092, 0.09375, 0.8092, 0.09375, 0.7779, 0.125, 0.8092, 0.125, 0.8404, 0.09375, 0.8404, 0.09375, 0.8092, 0.125, 0.8404, 0.125, 0.8717, 0.09375, 0.8717, 0.09375, 0.8404, 0.125, 0.8717, 0.125, 0.9029, 0.09375, 0.9029, 0.09375, 0.8717, 0.125, 0.9029, 0.125, 0.9342, 0.09375, 0.9342, 0.09375, 0.9029, 0.125, 0.9342, 0.125, 0.9654, 0.09375, 0.9654, 0.09375, 0.9342, 0.1562, 0.5, 0.1562, 0.5279, 0.125, 0.5279, 0.125, 0.5, 0.1562, 0.5279, 0.1563, 0.5592, 0.125, 0.5592, 0.125, 0.5279, 0.1563, 0.5592, 0.1563, 0.5904, 0.125, 0.5904, 0.125, 0.5592, 0.1563, 0.5904, 0.1562, 0.6217, 0.125, 0.6217, 0.125, 0.5904, 0.1562, 0.6217, 0.1563, 0.6529, 0.125, 0.6529, 0.125, 0.6217, 0.1563, 0.6529, 0.1562, 0.6842, 0.125, 0.6842, 0.125, 0.6529, 0.1562, 0.6842, 0.1563, 0.7154, 0.125, 0.7154, 0.125, 0.6842, 0.1563, 0.7154, 0.1563, 0.7467, 0.125, 0.7467, 0.125, 0.7154, 0.1563, 0.7467, 0.1563, 0.7779, 0.125, 0.7779, 0.125, 0.7467, 0.1563, 0.7779, 0.1562, 0.8092, 0.125, 0.8092, 0.125, 0.7779, 0.1562, 0.8092, 0.1562, 0.8404, 0.125, 0.8404, 0.125, 0.8092, 0.1562, 0.8404, 0.1562, 0.8717, 0.125, 0.8717, 0.125, 0.8404, 0.1562, 0.8717, 0.1563, 0.9029, 0.125, 0.9029, 0.125, 0.8717, 0.1563, 0.9029, 0.1563, 0.9342, 0.125, 0.9342, 0.125, 0.9029, 0.1563, 0.9342, 0.1563, 0.9654, 0.125, 0.9654, 0.125, 0.9342, 0.1875, 0.5, 0.1875, 0.5279, 0.1562, 0.5279, 0.1562, 0.5, 0.1875, 0.5279, 0.1875, 0.5592, 0.1563, 0.5592, 0.1562, 0.5279, 0.1875, 0.5592, 0.1875, 0.5904, 0.1563, 0.5904, 0.1563, 0.5592, 0.1875, 0.5904, 0.1875, 0.6217, 0.1562, 0.6217, 0.1563, 0.5904, 0.1875, 0.6217, 0.1875, 0.6529, 0.1563, 0.6529, 0.1562, 0.6217, 0.1875, 0.6529, 0.1875, 0.6842, 0.1562, 0.6842, 0.1563, 0.6529, 0.1875, 0.6842, 0.1875, 0.7154, 0.1563, 0.7154, 0.1562, 0.6842, 0.1875, 0.7154, 0.1875, 0.7467, 0.1563, 0.7467, 0.1563, 0.7154, 0.1875, 0.7467, 0.1875, 0.7779, 0.1563, 0.7779, 0.1563, 0.7467, 0.1875, 0.7779, 0.1875, 0.8092, 0.1562, 0.8092, 0.1563, 0.7779, 0.1875, 0.8092, 0.1875, 0.8404, 0.1562, 0.8404, 0.1562, 0.8092, 0.1875, 0.8404, 0.1875, 0.8717, 0.1562, 0.8717, 0.1562, 0.8404, 0.1875, 0.8717, 0.1875, 0.9029, 0.1563, 0.9029, 0.1562, 0.8717, 0.1875, 0.9029, 0.1875, 0.9342, 0.1563, 0.9342, 0.1563, 0.9029, 0.1875, 0.9342, 0.1875, 0.9654, 0.1563, 0.9654, 0.1563, 0.9342, 0.2188, 0.5, 0.2188, 0.5279, 0.1875, 0.5279, 0.1875, 0.5, 0.2188, 0.5279, 0.2188, 0.5592, 0.1875, 0.5592, 0.1875, 0.5279, 0.2188, 0.5592, 0.2188, 0.5904, 0.1875, 0.5904, 0.1875, 0.5592, 0.2188, 0.5904, 0.2188, 0.6217, 0.1875, 0.6217, 0.1875, 0.5904, 0.2188, 0.6217, 0.2188, 0.6529, 0.1875, 0.6529, 0.1875, 0.6217, 0.2188, 0.6529, 0.2188, 0.6842, 0.1875, 0.6842, 0.1875, 0.6529, 0.2188, 0.6842, 0.2187, 0.7154, 0.1875, 0.7154, 0.1875, 0.6842, 0.2187, 0.7154, 0.2188, 0.7467, 0.1875, 0.7467, 0.1875, 0.7154, 0.2188, 0.7467, 0.2187, 0.7779, 0.1875, 0.7779, 0.1875, 0.7467, 0.2187, 0.7779, 0.2188, 0.8092, 0.1875, 0.8092, 0.1875, 0.7779, 0.2188, 0.8092, 0.2188, 0.8404, 0.1875, 0.8404, 0.1875, 0.8092, 0.2188, 0.8404, 0.2188, 0.8717, 0.1875, 0.8717, 0.1875, 0.8404, 0.2188, 0.8717, 0.2188, 0.9029, 0.1875, 0.9029, 0.1875, 0.8717, 0.2188, 0.9029, 0.2188, 0.9342, 0.1875, 0.9342, 0.1875, 0.9029, 0.2188, 0.9342, 0.2188, 0.9654, 0.1875, 0.9654, 0.1875, 0.9342, 0.25, 0.5, 0.25, 0.5279, 0.2188, 0.5279, 0.2188, 0.5, 0.25, 0.5279, 0.25, 0.5592, 0.2188, 0.5592, 0.2188, 0.5279, 0.25, 0.5592, 0.25, 0.5904, 0.2188, 0.5904, 0.2188, 0.5592, 0.25, 0.5904, 0.25, 0.6217, 0.2188, 0.6217, 0.2188, 0.5904, 0.25, 0.6217, 0.25, 0.6529, 0.2188, 0.6529, 0.2188, 0.6217, 0.25, 0.6529, 0.25, 0.6842, 0.2188, 0.6842, 0.2188, 0.6529, 0.25, 0.6842, 0.25, 0.7154, 0.2187, 0.7154, 0.2188, 0.6842, 0.25, 0.7154, 0.25, 0.7467, 0.2188, 0.7467, 0.2187, 0.7154, 0.25, 0.7467, 0.25, 0.7779, 0.2187, 0.7779, 0.2188, 0.7467, 0.25, 0.7779, 0.25, 0.8092, 0.2188, 0.8092, 0.2187, 0.7779, 0.25, 0.8092, 0.25, 0.8404, 0.2188, 0.8404, 0.2188, 0.8092, 0.25, 0.8404, 0.25, 0.8717, 0.2188, 0.8717, 0.2188, 0.8404, 0.25, 0.8717, 0.25, 0.9029, 0.2188, 0.9029, 0.2188, 0.8717, 0.25, 0.9029, 0.25, 0.9342, 0.2188, 0.9342, 0.2188, 0.9029, 0.25, 0.9342, 0.25, 0.9654, 0.2188, 0.9654, 0.2188, 0.9342, 0.2812, 0.5, 0.2812, 0.5279, 0.25, 0.5279, 0.25, 0.5, 0.2812, 0.5279, 0.2812, 0.5592, 0.25, 0.5592, 0.25, 0.5279, 0.2812, 0.5592, 0.2812, 0.5904, 0.25, 0.5904, 0.25, 0.5592, 0.2812, 0.5904, 0.2812, 0.6217, 0.25, 0.6217, 0.25, 0.5904, 0.2812, 0.6217, 0.2812, 0.6529, 0.25, 0.6529, 0.25, 0.6217, 0.2812, 0.6529, 0.2812, 0.6842, 0.25, 0.6842, 0.25, 0.6529, 0.2812, 0.6842, 0.2812, 0.7154, 0.25, 0.7154, 0.25, 0.6842, 0.2812, 0.7154, 0.2812, 0.7467, 0.25, 0.7467, 0.25, 0.7154, 0.2812, 0.7467, 0.2812, 0.7779, 0.25, 0.7779, 0.25, 0.7467, 0.2812, 0.7779, 0.2812, 0.8092, 0.25, 0.8092, 0.25, 0.7779, 0.2812, 0.8092, 0.2812, 0.8404, 0.25, 0.8404, 0.25, 0.8092, 0.2812, 0.8404, 0.2812, 0.8717, 0.25, 0.8717, 0.25, 0.8404, 0.2812, 0.8717, 0.2812, 0.9029, 0.25, 0.9029, 0.25, 0.8717, 0.2812, 0.9029, 0.2812, 0.9342, 0.25, 0.9342, 0.25, 0.9029, 0.2812, 0.9342, 0.2812, 0.9654, 0.25, 0.9654, 0.25, 0.9342, 0.3125, 0.5, 0.3125, 0.5279, 0.2812, 0.5279, 0.2812, 0.5, 0.3125, 0.5279, 0.3125, 0.5592, 0.2812, 0.5592, 0.2812, 0.5279, 0.3125, 0.5592, 0.3125, 0.5904, 0.2812, 0.5904, 0.2812, 0.5592, 0.3125, 0.5904, 0.3125, 0.6217, 0.2812, 0.6217, 0.2812, 0.5904, 0.3125, 0.6217, 0.3125, 0.6529, 0.2812, 0.6529, 0.2812, 0.6217, 0.3125, 0.6529, 0.3125, 0.6842, 0.2812, 0.6842, 0.2812, 0.6529, 0.3125, 0.6842, 0.3125, 0.7154, 0.2812, 0.7154, 0.2812, 0.6842, 0.3125, 0.7154, 0.3125, 0.7467, 0.2812, 0.7467, 0.2812, 0.7154, 0.3125, 0.7467, 0.3125, 0.7779, 0.2812, 0.7779, 0.2812, 0.7467, 0.3125, 0.7779, 0.3125, 0.8092, 0.2812, 0.8092, 0.2812, 0.7779, 0.3125, 0.8092, 0.3125, 0.8404, 0.2812, 0.8404, 0.2812, 0.8092, 0.3125, 0.8404, 0.3125, 0.8717, 0.2812, 0.8717, 0.2812, 0.8404, 0.3125, 0.8717, 0.3125, 0.9029, 0.2812, 0.9029, 0.2812, 0.8717, 0.3125, 0.9029, 0.3125, 0.9342, 0.2812, 0.9342, 0.2812, 0.9029, 0.3125, 0.9342, 0.3125, 0.9654, 0.2812, 0.9654, 0.2812, 0.9342, 0.3438, 0.5, 0.3438, 0.5279, 0.3125, 0.5279, 0.3125, 0.5, 0.3438, 0.5279, 0.3438, 0.5592, 0.3125, 0.5592, 0.3125, 0.5279, 0.3438, 0.5592, 0.3438, 0.5904, 0.3125, 0.5904, 0.3125, 0.5592, 0.3438, 0.5904, 0.3438, 0.6217, 0.3125, 0.6217, 0.3125, 0.5904, 0.3438, 0.6217, 0.3438, 0.6529, 0.3125, 0.6529, 0.3125, 0.6217, 0.3438, 0.6529, 0.3438, 0.6842, 0.3125, 0.6842, 0.3125, 0.6529, 0.3438, 0.6842, 0.3438, 0.7154, 0.3125, 0.7154, 0.3125, 0.6842, 0.3438, 0.7154, 0.3438, 0.7467, 0.3125, 0.7467, 0.3125, 0.7154, 0.3438, 0.7467, 0.3438, 0.7779, 0.3125, 0.7779, 0.3125, 0.7467, 0.3438, 0.7779, 0.3438, 0.8092, 0.3125, 0.8092, 0.3125, 0.7779, 0.3438, 0.8092, 0.3438, 0.8404, 0.3125, 0.8404, 0.3125, 0.8092, 0.3438, 0.8404, 0.3438, 0.8717, 0.3125, 0.8717, 0.3125, 0.8404, 0.3438, 0.8717, 0.3438, 0.9029, 0.3125, 0.9029, 0.3125, 0.8717, 0.3438, 0.9029, 0.3438, 0.9342, 0.3125, 0.9342, 0.3125, 0.9029, 0.3438, 0.9342, 0.3438, 0.9654, 0.3125, 0.9654, 0.3125, 0.9342, 0.375, 0.5, 0.375, 0.5279, 0.3438, 0.5279, 0.3438, 0.5, 0.375, 0.5279, 0.375, 0.5592, 0.3438, 0.5592, 0.3438, 0.5279, 0.375, 0.5592, 0.375, 0.5904, 0.3438, 0.5904, 0.3438, 0.5592, 0.375, 0.5904, 0.375, 0.6217, 0.3438, 0.6217, 0.3438, 0.5904, 0.375, 0.6217, 0.375, 0.6529, 0.3438, 0.6529, 0.3438, 0.6217, 0.375, 0.6529, 0.375, 0.6842, 0.3438, 0.6842, 0.3438, 0.6529, 0.375, 0.6842, 0.375, 0.7154, 0.3438, 0.7154, 0.3438, 0.6842, 0.375, 0.7154, 0.375, 0.7467, 0.3438, 0.7467, 0.3438, 0.7154, 0.375, 0.7467, 0.375, 0.7779, 0.3438, 0.7779, 0.3438, 0.7467, 0.375, 0.7779, 0.375, 0.8092, 0.3438, 0.8092, 0.3438, 0.7779, 0.375, 0.8092, 0.375, 0.8404, 0.3438, 0.8404, 0.3438, 0.8092, 0.375, 0.8404, 0.375, 0.8717, 0.3438, 0.8717, 0.3438, 0.8404, 0.375, 0.8717, 0.375, 0.9029, 0.3438, 0.9029, 0.3438, 0.8717, 0.375, 0.9029, 0.375, 0.9342, 0.3438, 0.9342, 0.3438, 0.9029, 0.375, 0.9342, 0.375, 0.9654, 0.3438, 0.9654, 0.3438, 0.9342, 0.4062, 0.5, 0.4062, 0.5279, 0.375, 0.5279, 0.375, 0.5, 0.4062, 0.5279, 0.4062, 0.5592, 0.375, 0.5592, 0.375, 0.5279, 0.4062, 0.5592, 0.4062, 0.5904, 0.375, 0.5904, 0.375, 0.5592, 0.4062, 0.5904, 0.4062, 0.6217, 0.375, 0.6217, 0.375, 0.5904, 0.4062, 0.6217, 0.4062, 0.6529, 0.375, 0.6529, 0.375, 0.6217, 0.4062, 0.6529, 0.4062, 0.6842, 0.375, 0.6842, 0.375, 0.6529, 0.4062, 0.6842, 0.4062, 0.7154, 0.375, 0.7154, 0.375, 0.6842, 0.4062, 0.7154, 0.4062, 0.7467, 0.375, 0.7467, 0.375, 0.7154, 0.4062, 0.7467, 0.4062, 0.7779, 0.375, 0.7779, 0.375, 0.7467, 0.4062, 0.7779, 0.4062, 0.8092, 0.375, 0.8092, 0.375, 0.7779, 0.4062, 0.8092, 0.4062, 0.8404, 0.375, 0.8404, 0.375, 0.8092, 0.4062, 0.8404, 0.4062, 0.8717, 0.375, 0.8717, 0.375, 0.8404, 0.4062, 0.8717, 0.4062, 0.9029, 0.375, 0.9029, 0.375, 0.8717, 0.4062, 0.9029, 0.4062, 0.9342, 0.375, 0.9342, 0.375, 0.9029, 0.4062, 0.9342, 0.4062, 0.9654, 0.375, 0.9654, 0.375, 0.9342, 0.4375, 0.5, 0.4375, 0.5279, 0.4062, 0.5279, 0.4062, 0.5, 0.4375, 0.5279, 0.4375, 0.5592, 0.4062, 0.5592, 0.4062, 0.5279, 0.4375, 0.5592, 0.4375, 0.5904, 0.4062, 0.5904, 0.4062, 0.5592, 0.4375, 0.5904, 0.4375, 0.6217, 0.4062, 0.6217, 0.4062, 0.5904, 0.4375, 0.6217, 0.4375, 0.6529, 0.4062, 0.6529, 0.4062, 0.6217, 0.4375, 0.6529, 0.4375, 0.6842, 0.4062, 0.6842, 0.4062, 0.6529, 0.4375, 0.6842, 0.4375, 0.7154, 0.4062, 0.7154, 0.4062, 0.6842, 0.4375, 0.7154, 0.4375, 0.7467, 0.4062, 0.7467, 0.4062, 0.7154, 0.4375, 0.7467, 0.4375, 0.7779, 0.4062, 0.7779, 0.4062, 0.7467, 0.4375, 0.7779, 0.4375, 0.8092, 0.4062, 0.8092, 0.4062, 0.7779, 0.4375, 0.8092, 0.4375, 0.8404, 0.4062, 0.8404, 0.4062, 0.8092, 0.4375, 0.8404, 0.4375, 0.8717, 0.4062, 0.8717, 0.4062, 0.8404, 0.4375, 0.8717, 0.4375, 0.9029, 0.4062, 0.9029, 0.4062, 0.8717, 0.4375, 0.9029, 0.4375, 0.9342, 0.4062, 0.9342, 0.4062, 0.9029, 0.4375, 0.9342, 0.4375, 0.9654, 0.4062, 0.9654, 0.4062, 0.9342, 0.4688, 0.5, 0.4687, 0.5279, 0.4375, 0.5279, 0.4375, 0.5, 0.4687, 0.5279, 0.4687, 0.5592, 0.4375, 0.5592, 0.4375, 0.5279, 0.4687, 0.5592, 0.4688, 0.5904, 0.4375, 0.5904, 0.4375, 0.5592, 0.4688, 0.5904, 0.4688, 0.6217, 0.4375, 0.6217, 0.4375, 0.5904, 0.4688, 0.6217, 0.4688, 0.6529, 0.4375, 0.6529, 0.4375, 0.6217, 0.4688, 0.6529, 0.4688, 0.6842, 0.4375, 0.6842, 0.4375, 0.6529, 0.4688, 0.6842, 0.4687, 0.7154, 0.4375, 0.7154, 0.4375, 0.6842, 0.4687, 0.7154, 0.4687, 0.7467, 0.4375, 0.7467, 0.4375, 0.7154, 0.4687, 0.7467, 0.4687, 0.7779, 0.4375, 0.7779, 0.4375, 0.7467, 0.4687, 0.7779, 0.4687, 0.8092, 0.4375, 0.8092, 0.4375, 0.7779, 0.4687, 0.8092, 0.4687, 0.8404, 0.4375, 0.8404, 0.4375, 0.8092, 0.4687, 0.8404, 0.4687, 0.8717, 0.4375, 0.8717, 0.4375, 0.8404, 0.4687, 0.8717, 0.4687, 0.9029, 0.4375, 0.9029, 0.4375, 0.8717, 0.4687, 0.9029, 0.4688, 0.9342, 0.4375, 0.9342, 0.4375, 0.9029, 0.4688, 0.9342, 0.4688, 0.9654, 0.4375, 0.9654, 0.4375, 0.9342, 0.5, 0.5, 0.5, 0.5279, 0.4687, 0.5279, 0.4688, 0.5, 0.5, 0.5279, 0.5, 0.5592, 0.4687, 0.5592, 0.4687, 0.5279, 0.5, 0.5592, 0.5, 0.5904, 0.4688, 0.5904, 0.4687, 0.5592, 0.5, 0.5904, 0.5, 0.6217, 0.4688, 0.6217, 0.4688, 0.5904, 0.5, 0.6217, 0.5, 0.6529, 0.4688, 0.6529, 0.4688, 0.6217, 0.5, 0.6529, 0.5, 0.6842, 0.4688, 0.6842, 0.4688, 0.6529, 0.5, 0.6842, 0.5, 0.7154, 0.4687, 0.7154, 0.4688, 0.6842, 0.5, 0.7154, 0.5, 0.7467, 0.4687, 0.7467, 0.4687, 0.7154, 0.5, 0.7467, 0.5, 0.7779, 0.4687, 0.7779, 0.4687, 0.7467, 0.5, 0.7779, 0.5, 0.8092, 0.4687, 0.8092, 0.4687, 0.7779, 0.5, 0.8092, 0.5, 0.8404, 0.4687, 0.8404, 0.4687, 0.8092, 0.5, 0.8404, 0.5, 0.8717, 0.4687, 0.8717, 0.4687, 0.8404, 0.5, 0.8717, 0.5, 0.9029, 0.4687, 0.9029, 0.4687, 0.8717, 0.5, 0.9029, 0.5, 0.9342, 0.4688, 0.9342, 0.4687, 0.9029, 0.5, 0.9342, 0.5, 0.9654, 0.4688, 0.9654, 0.4688, 0.9342, 0.5312, 0.5, 0.5312, 0.5279, 0.5, 0.5279, 0.5, 0.5, 0.5312, 0.5279, 0.5312, 0.5592, 0.5, 0.5592, 0.5, 0.5279, 0.5312, 0.5592, 0.5312, 0.5904, 0.5, 0.5904, 0.5, 0.5592, 0.5312, 0.5904, 0.5312, 0.6217, 0.5, 0.6217, 0.5, 0.5904, 0.5312, 0.6217, 0.5312, 0.6529, 0.5, 0.6529, 0.5, 0.6217, 0.5312, 0.6529, 0.5312, 0.6842, 0.5, 0.6842, 0.5, 0.6529, 0.5312, 0.6842, 0.5312, 0.7154, 0.5, 0.7154, 0.5, 0.6842, 0.5312, 0.7154, 0.5312, 0.7467, 0.5, 0.7467, 0.5, 0.7154, 0.5312, 0.7467, 0.5312, 0.7779, 0.5, 0.7779, 0.5, 0.7467, 0.5312, 0.7779, 0.5312, 0.8092, 0.5, 0.8092, 0.5, 0.7779, 0.5312, 0.8092, 0.5312, 0.8404, 0.5, 0.8404, 0.5, 0.8092, 0.5312, 0.8404, 0.5312, 0.8717, 0.5, 0.8717, 0.5, 0.8404, 0.5312, 0.8717, 0.5312, 0.9029, 0.5, 0.9029, 0.5, 0.8717, 0.5312, 0.9029, 0.5312, 0.9342, 0.5, 0.9342, 0.5, 0.9029, 0.5312, 0.9342, 0.5312, 0.9654, 0.5, 0.9654, 0.5, 0.9342, 0.5625, 0.5, 0.5625, 0.5279, 0.5312, 0.5279, 0.5312, 0.5, 0.5625, 0.5279, 0.5625, 0.5592, 0.5312, 0.5592, 0.5312, 0.5279, 0.5625, 0.5592, 0.5625, 0.5904, 0.5312, 0.5904, 0.5312, 0.5592, 0.5625, 0.5904, 0.5625, 0.6217, 0.5312, 0.6217, 0.5312, 0.5904, 0.5625, 0.6217, 0.5625, 0.6529, 0.5312, 0.6529, 0.5312, 0.6217, 0.5625, 0.6529, 0.5625, 0.6842, 0.5312, 0.6842, 0.5312, 0.6529, 0.5625, 0.6842, 0.5625, 0.7154, 0.5312, 0.7154, 0.5312, 0.6842, 0.5625, 0.7154, 0.5625, 0.7467, 0.5312, 0.7467, 0.5312, 0.7154, 0.5625, 0.7467, 0.5625, 0.7779, 0.5312, 0.7779, 0.5312, 0.7467, 0.5625, 0.7779, 0.5625, 0.8092, 0.5312, 0.8092, 0.5312, 0.7779, 0.5625, 0.8092, 0.5625, 0.8404, 0.5312, 0.8404, 0.5312, 0.8092, 0.5625, 0.8404, 0.5625, 0.8717, 0.5312, 0.8717, 0.5312, 0.8404, 0.5625, 0.8717, 0.5625, 0.9029, 0.5312, 0.9029, 0.5312, 0.8717, 0.5625, 0.9029, 0.5625, 0.9342, 0.5312, 0.9342, 0.5312, 0.9029, 0.5625, 0.9342, 0.5625, 0.9654, 0.5312, 0.9654, 0.5312, 0.9342, 0.5938, 0.5, 0.5938, 0.5279, 0.5625, 0.5279, 0.5625, 0.5, 0.5938, 0.5279, 0.5938, 0.5592, 0.5625, 0.5592, 0.5625, 0.5279, 0.5938, 0.5592, 0.5938, 0.5904, 0.5625, 0.5904, 0.5625, 0.5592, 0.5938, 0.5904, 0.5938, 0.6217, 0.5625, 0.6217, 0.5625, 0.5904, 0.5938, 0.6217, 0.5938, 0.6529, 0.5625, 0.6529, 0.5625, 0.6217, 0.5938, 0.6529, 0.5938, 0.6842, 0.5625, 0.6842, 0.5625, 0.6529, 0.5938, 0.6842, 0.5938, 0.7154, 0.5625, 0.7154, 0.5625, 0.6842, 0.5938, 0.7154, 0.5938, 0.7467, 0.5625, 0.7467, 0.5625, 0.7154, 0.5938, 0.7467, 0.5938, 0.7779, 0.5625, 0.7779, 0.5625, 0.7467, 0.5938, 0.7779, 0.5938, 0.8092, 0.5625, 0.8092, 0.5625, 0.7779, 0.5938, 0.8092, 0.5938, 0.8404, 0.5625, 0.8404, 0.5625, 0.8092, 0.5938, 0.8404, 0.5938, 0.8717, 0.5625, 0.8717, 0.5625, 0.8404, 0.5938, 0.8717, 0.5938, 0.9029, 0.5625, 0.9029, 0.5625, 0.8717, 0.5938, 0.9029, 0.5938, 0.9342, 0.5625, 0.9342, 0.5625, 0.9029, 0.5938, 0.9342, 0.5938, 0.9654, 0.5625, 0.9654, 0.5625, 0.9342, 0.625, 0.5, 0.625, 0.5279, 0.5938, 0.5279, 0.5938, 0.5, 0.625, 0.5279, 0.625, 0.5592, 0.5938, 0.5592, 0.5938, 0.5279, 0.625, 0.5592, 0.625, 0.5904, 0.5938, 0.5904, 0.5938, 0.5592, 0.625, 0.5904, 0.625, 0.6217, 0.5938, 0.6217, 0.5938, 0.5904, 0.625, 0.6217, 0.625, 0.6529, 0.5938, 0.6529, 0.5938, 0.6217, 0.625, 0.6529, 0.625, 0.6842, 0.5938, 0.6842, 0.5938, 0.6529, 0.625, 0.6842, 0.625, 0.7154, 0.5938, 0.7154, 0.5938, 0.6842, 0.625, 0.7154, 0.625, 0.7467, 0.5938, 0.7467, 0.5938, 0.7154, 0.625, 0.7467, 0.625, 0.7779, 0.5938, 0.7779, 0.5938, 0.7467, 0.625, 0.7779, 0.625, 0.8092, 0.5938, 0.8092, 0.5938, 0.7779, 0.625, 0.8092, 0.625, 0.8404, 0.5938, 0.8404, 0.5938, 0.8092, 0.625, 0.8404, 0.625, 0.8717, 0.5938, 0.8717, 0.5938, 0.8404, 0.625, 0.8717, 0.625, 0.9029, 0.5938, 0.9029, 0.5938, 0.8717, 0.625, 0.9029, 0.625, 0.9342, 0.5938, 0.9342, 0.5938, 0.9029, 0.625, 0.9342, 0.625, 0.9654, 0.5938, 0.9654, 0.5938, 0.9342, 0.6562, 0.5, 0.6562, 0.5279, 0.625, 0.5279, 0.625, 0.5, 0.6562, 0.5279, 0.6562, 0.5592, 0.625, 0.5592, 0.625, 0.5279, 0.6562, 0.5592, 0.6563, 0.5904, 0.625, 0.5904, 0.625, 0.5592, 0.6563, 0.5904, 0.6563, 0.6217, 0.625, 0.6217, 0.625, 0.5904, 0.6563, 0.6217, 0.6562, 0.6529, 0.625, 0.6529, 0.625, 0.6217, 0.6562, 0.6529, 0.6562, 0.6842, 0.625, 0.6842, 0.625, 0.6529, 0.6562, 0.6842, 0.6562, 0.7154, 0.625, 0.7154, 0.625, 0.6842, 0.6562, 0.7154, 0.6562, 0.7467, 0.625, 0.7467, 0.625, 0.7154, 0.6562, 0.7467, 0.6562, 0.7779, 0.625, 0.7779, 0.625, 0.7467, 0.6562, 0.7779, 0.6562, 0.8092, 0.625, 0.8092, 0.625, 0.7779, 0.6562, 0.8092, 0.6562, 0.8404, 0.625, 0.8404, 0.625, 0.8092, 0.6562, 0.8404, 0.6562, 0.8717, 0.625, 0.8717, 0.625, 0.8404, 0.6562, 0.8717, 0.6562, 0.9029, 0.625, 0.9029, 0.625, 0.8717, 0.6562, 0.9029, 0.6562, 0.9342, 0.625, 0.9342, 0.625, 0.9029, 0.6562, 0.9342, 0.6562, 0.9654, 0.625, 0.9654, 0.625, 0.9342, 0.6875, 0.5, 0.6875, 0.5279, 0.6562, 0.5279, 0.6562, 0.5, 0.6875, 0.5279, 0.6875, 0.5592, 0.6562, 0.5592, 0.6562, 0.5279, 0.6875, 0.5592, 0.6875, 0.5904, 0.6563, 0.5904, 0.6562, 0.5592, 0.6875, 0.5904, 0.6875, 0.6217, 0.6563, 0.6217, 0.6563, 0.5904, 0.6875, 0.6217, 0.6875, 0.6529, 0.6562, 0.6529, 0.6563, 0.6217, 0.6875, 0.6529, 0.6875, 0.6842, 0.6562, 0.6842, 0.6562, 0.6529, 0.6875, 0.6842, 0.6875, 0.7154, 0.6562, 0.7154, 0.6562, 0.6842, 0.6875, 0.7154, 0.6875, 0.7467, 0.6562, 0.7467, 0.6562, 0.7154, 0.6875, 0.7467, 0.6875, 0.7779, 0.6562, 0.7779, 0.6562, 0.7467, 0.6875, 0.7779, 0.6875, 0.8092, 0.6562, 0.8092, 0.6562, 0.7779, 0.6875, 0.8092, 0.6875, 0.8404, 0.6562, 0.8404, 0.6562, 0.8092, 0.6875, 0.8404, 0.6875, 0.8717, 0.6562, 0.8717, 0.6562, 0.8404, 0.6875, 0.8717, 0.6875, 0.9029, 0.6562, 0.9029, 0.6562, 0.8717, 0.6875, 0.9029, 0.6875, 0.9342, 0.6562, 0.9342, 0.6562, 0.9029, 0.6875, 0.9342, 0.6875, 0.9654, 0.6562, 0.9654, 0.6562, 0.9342, 0.7188, 0.5, 0.7188, 0.5279, 0.6875, 0.5279, 0.6875, 0.5, 0.7188, 0.5279, 0.7188, 0.5592, 0.6875, 0.5592, 0.6875, 0.5279, 0.7188, 0.5592, 0.7188, 0.5904, 0.6875, 0.5904, 0.6875, 0.5592, 0.7188, 0.5904, 0.7188, 0.6217, 0.6875, 0.6217, 0.6875, 0.5904, 0.7188, 0.6217, 0.7188, 0.6529, 0.6875, 0.6529, 0.6875, 0.6217, 0.7188, 0.6529, 0.7188, 0.6842, 0.6875, 0.6842, 0.6875, 0.6529, 0.7188, 0.6842, 0.7188, 0.7154, 0.6875, 0.7154, 0.6875, 0.6842, 0.7188, 0.7154, 0.7187, 0.7467, 0.6875, 0.7467, 0.6875, 0.7154, 0.7187, 0.7467, 0.7187, 0.7779, 0.6875, 0.7779, 0.6875, 0.7467, 0.7187, 0.7779, 0.7187, 0.8092, 0.6875, 0.8092, 0.6875, 0.7779, 0.7187, 0.8092, 0.7188, 0.8404, 0.6875, 0.8404, 0.6875, 0.8092, 0.7188, 0.8404, 0.7188, 0.8717, 0.6875, 0.8717, 0.6875, 0.8404, 0.7188, 0.8717, 0.7187, 0.9029, 0.6875, 0.9029, 0.6875, 0.8717, 0.7187, 0.9029, 0.7188, 0.9342, 0.6875, 0.9342, 0.6875, 0.9029, 0.7188, 0.9342, 0.7188, 0.9654, 0.6875, 0.9654, 0.6875, 0.9342, 0.75, 0.5, 0.75, 0.5279, 0.7188, 0.5279, 0.7188, 0.5, 0.75, 0.5279, 0.75, 0.5592, 0.7188, 0.5592, 0.7188, 0.5279, 0.75, 0.5592, 0.75, 0.5904, 0.7188, 0.5904, 0.7188, 0.5592, 0.75, 0.5904, 0.75, 0.6217, 0.7188, 0.6217, 0.7188, 0.5904, 0.75, 0.6217, 0.75, 0.6529, 0.7188, 0.6529, 0.7188, 0.6217, 0.75, 0.6529, 0.75, 0.6842, 0.7188, 0.6842, 0.7188, 0.6529, 0.75, 0.6842, 0.75, 0.7154, 0.7188, 0.7154, 0.7188, 0.6842, 0.75, 0.7154, 0.75, 0.7467, 0.7187, 0.7467, 0.7188, 0.7154, 0.75, 0.7467, 0.75, 0.7779, 0.7187, 0.7779, 0.7187, 0.7467, 0.75, 0.7779, 0.75, 0.8092, 0.7187, 0.8092, 0.7187, 0.7779, 0.75, 0.8092, 0.75, 0.8404, 0.7188, 0.8404, 0.7187, 0.8092, 0.75, 0.8404, 0.75, 0.8717, 0.7188, 0.8717, 0.7188, 0.8404, 0.75, 0.8717, 0.75, 0.9029, 0.7187, 0.9029, 0.7188, 0.8717, 0.75, 0.9029, 0.75, 0.9342, 0.7188, 0.9342, 0.7187, 0.9029, 0.75, 0.9342, 0.75, 0.9654, 0.7188, 0.9654, 0.7188, 0.9342, 0.7812, 0.5, 0.7813, 0.5279, 0.75, 0.5279, 0.75, 0.5, 0.7813, 0.5279, 0.7813, 0.5592, 0.75, 0.5592, 0.75, 0.5279, 0.7813, 0.5592, 0.7813, 0.5904, 0.75, 0.5904, 0.75, 0.5592, 0.7813, 0.5904, 0.7812, 0.6217, 0.75, 0.6217, 0.75, 0.5904, 0.7812, 0.6217, 0.7812, 0.6529, 0.75, 0.6529, 0.75, 0.6217, 0.7812, 0.6529, 0.7812, 0.6842, 0.75, 0.6842, 0.75, 0.6529, 0.7812, 0.6842, 0.7812, 0.7154, 0.75, 0.7154, 0.75, 0.6842, 0.7812, 0.7154, 0.7813, 0.7467, 0.75, 0.7467, 0.75, 0.7154, 0.7813, 0.7467, 0.7812, 0.7779, 0.75, 0.7779, 0.75, 0.7467, 0.7812, 0.7779, 0.7813, 0.8092, 0.75, 0.8092, 0.75, 0.7779, 0.7813, 0.8092, 0.7813, 0.8404, 0.75, 0.8404, 0.75, 0.8092, 0.7813, 0.8404, 0.7813, 0.8717, 0.75, 0.8717, 0.75, 0.8404, 0.7813, 0.8717, 0.7813, 0.9029, 0.75, 0.9029, 0.75, 0.8717, 0.7813, 0.9029, 0.7813, 0.9342, 0.75, 0.9342, 0.75, 0.9029, 0.7813, 0.9342, 0.7812, 0.9654, 0.75, 0.9654, 0.75, 0.9342, 0.8125, 0.5, 0.8125, 0.5279, 0.7813, 0.5279, 0.7812, 0.5, 0.8125, 0.5279, 0.8125, 0.5592, 0.7813, 0.5592, 0.7813, 0.5279, 0.8125, 0.5592, 0.8125, 0.5904, 0.7813, 0.5904, 0.7813, 0.5592, 0.8125, 0.5904, 0.8125, 0.6217, 0.7812, 0.6217, 0.7813, 0.5904, 0.8125, 0.6217, 0.8125, 0.6529, 0.7812, 0.6529, 0.7812, 0.6217, 0.8125, 0.6529, 0.8125, 0.6842, 0.7812, 0.6842, 0.7812, 0.6529, 0.8125, 0.6842, 0.8125, 0.7154, 0.7812, 0.7154, 0.7812, 0.6842, 0.8125, 0.7154, 0.8125, 0.7467, 0.7813, 0.7467, 0.7812, 0.7154, 0.8125, 0.7467, 0.8125, 0.7779, 0.7812, 0.7779, 0.7813, 0.7467, 0.8125, 0.7779, 0.8125, 0.8092, 0.7813, 0.8092, 0.7812, 0.7779, 0.8125, 0.8092, 0.8125, 0.8404, 0.7813, 0.8404, 0.7813, 0.8092, 0.8125, 0.8404, 0.8125, 0.8717, 0.7813, 0.8717, 0.7813, 0.8404, 0.8125, 0.8717, 0.8125, 0.9029, 0.7813, 0.9029, 0.7813, 0.8717, 0.8125, 0.9029, 0.8125, 0.9342, 0.7813, 0.9342, 0.7813, 0.9029, 0.8125, 0.9342, 0.8125, 0.9654, 0.7812, 0.9654, 0.7813, 0.9342, 0.8438, 0.5, 0.8438, 0.5279, 0.8125, 0.5279, 0.8125, 0.5, 0.8438, 0.5279, 0.8438, 0.5592, 0.8125, 0.5592, 0.8125, 0.5279, 0.8438, 0.5592, 0.8438, 0.5904, 0.8125, 0.5904, 0.8125, 0.5592, 0.8438, 0.5904, 0.8438, 0.6217, 0.8125, 0.6217, 0.8125, 0.5904, 0.8438, 0.6217, 0.8438, 0.6529, 0.8125, 0.6529, 0.8125, 0.6217, 0.8438, 0.6529, 0.8438, 0.6842, 0.8125, 0.6842, 0.8125, 0.6529, 0.8438, 0.6842, 0.8438, 0.7154, 0.8125, 0.7154, 0.8125, 0.6842, 0.8438, 0.7154, 0.8438, 0.7467, 0.8125, 0.7467, 0.8125, 0.7154, 0.8438, 0.7467, 0.8438, 0.7779, 0.8125, 0.7779, 0.8125, 0.7467, 0.8438, 0.7779, 0.8438, 0.8092, 0.8125, 0.8092, 0.8125, 0.7779, 0.8438, 0.8092, 0.8438, 0.8404, 0.8125, 0.8404, 0.8125, 0.8092, 0.8438, 0.8404, 0.8438, 0.8717, 0.8125, 0.8717, 0.8125, 0.8404, 0.8438, 0.8717, 0.8438, 0.9029, 0.8125, 0.9029, 0.8125, 0.8717, 0.8438, 0.9029, 0.8438, 0.9342, 0.8125, 0.9342, 0.8125, 0.9029, 0.8438, 0.9342, 0.8438, 0.9654, 0.8125, 0.9654, 0.8125, 0.9342, 0.875, 0.5, 0.875, 0.5279, 0.8438, 0.5279, 0.8438, 0.5, 0.875, 0.5279, 0.875, 0.5592, 0.8438, 0.5592, 0.8438, 0.5279, 0.875, 0.5592, 0.875, 0.5904, 0.8438, 0.5904, 0.8438, 0.5592, 0.875, 0.5904, 0.875, 0.6217, 0.8438, 0.6217, 0.8438, 0.5904, 0.875, 0.6217, 0.875, 0.6529, 0.8438, 0.6529, 0.8438, 0.6217, 0.875, 0.6529, 0.875, 0.6842, 0.8438, 0.6842, 0.8438, 0.6529, 0.875, 0.6842, 0.875, 0.7154, 0.8438, 0.7154, 0.8438, 0.6842, 0.875, 0.7154, 0.875, 0.7467, 0.8438, 0.7467, 0.8438, 0.7154, 0.875, 0.7467, 0.875, 0.7779, 0.8438, 0.7779, 0.8438, 0.7467, 0.875, 0.7779, 0.875, 0.8092, 0.8438, 0.8092, 0.8438, 0.7779, 0.875, 0.8092, 0.875, 0.8404, 0.8438, 0.8404, 0.8438, 0.8092, 0.875, 0.8404, 0.875, 0.8717, 0.8438, 0.8717, 0.8438, 0.8404, 0.875, 0.8717, 0.875, 0.9029, 0.8438, 0.9029, 0.8438, 0.8717, 0.875, 0.9029, 0.875, 0.9342, 0.8438, 0.9342, 0.8438, 0.9029, 0.875, 0.9342, 0.875, 0.9654, 0.8438, 0.9654, 0.8438, 0.9342, 0.9062, 0.5, 0.9062, 0.5279, 0.875, 0.5279, 0.875, 0.5, 0.9062, 0.5279, 0.9062, 0.5592, 0.875, 0.5592, 0.875, 0.5279, 0.9062, 0.5592, 0.9062, 0.5904, 0.875, 0.5904, 0.875, 0.5592, 0.9062, 0.5904, 0.9062, 0.6217, 0.875, 0.6217, 0.875, 0.5904, 0.9062, 0.6217, 0.9062, 0.6529, 0.875, 0.6529, 0.875, 0.6217, 0.9062, 0.6529, 0.9062, 0.6842, 0.875, 0.6842, 0.875, 0.6529, 0.9062, 0.6842, 0.9062, 0.7154, 0.875, 0.7154, 0.875, 0.6842, 0.9062, 0.7154, 0.9062, 0.7467, 0.875, 0.7467, 0.875, 0.7154, 0.9062, 0.7467, 0.9062, 0.7779, 0.875, 0.7779, 0.875, 0.7467, 0.9062, 0.7779, 0.9062, 0.8092, 0.875, 0.8092, 0.875, 0.7779, 0.9062, 0.8092, 0.9062, 0.8404, 0.875, 0.8404, 0.875, 0.8092, 0.9062, 0.8404, 0.9062, 0.8717, 0.875, 0.8717, 0.875, 0.8404, 0.9062, 0.8717, 0.9062, 0.9029, 0.875, 0.9029, 0.875, 0.8717, 0.9062, 0.9029, 0.9062, 0.9342, 0.875, 0.9342, 0.875, 0.9029, 0.9062, 0.9342, 0.9062, 0.9654, 0.875, 0.9654, 0.875, 0.9342, 0.9375, 0.5, 0.9375, 0.5279, 0.9062, 0.5279, 0.9062, 0.5, 0.9375, 0.5279, 0.9375, 0.5592, 0.9062, 0.5592, 0.9062, 0.5279, 0.9375, 0.5592, 0.9375, 0.5904, 0.9062, 0.5904, 0.9062, 0.5592, 0.9375, 0.5904, 0.9375, 0.6217, 0.9062, 0.6217, 0.9062, 0.5904, 0.9375, 0.6217, 0.9375, 0.6529, 0.9062, 0.6529, 0.9062, 0.6217, 0.9375, 0.6529, 0.9375, 0.6842, 0.9062, 0.6842, 0.9062, 0.6529, 0.9375, 0.6842, 0.9375, 0.7154, 0.9062, 0.7154, 0.9062, 0.6842, 0.9375, 0.7154, 0.9375, 0.7467, 0.9062, 0.7467, 0.9062, 0.7154, 0.9375, 0.7467, 0.9375, 0.7779, 0.9062, 0.7779, 0.9062, 0.7467, 0.9375, 0.7779, 0.9375, 0.8092, 0.9062, 0.8092, 0.9062, 0.7779, 0.9375, 0.8092, 0.9375, 0.8404, 0.9062, 0.8404, 0.9062, 0.8092, 0.9375, 0.8404, 0.9375, 0.8717, 0.9062, 0.8717, 0.9062, 0.8404, 0.9375, 0.8717, 0.9375, 0.9029, 0.9062, 0.9029, 0.9062, 0.8717, 0.9375, 0.9029, 0.9375, 0.9342, 0.9062, 0.9342, 0.9062, 0.9029, 0.9375, 0.9342, 0.9375, 0.9654, 0.9062, 0.9654, 0.9062, 0.9342, 0.9688, 0.5, 0.9688, 0.5279, 0.9375, 0.5279, 0.9375, 0.5, 0.9688, 0.5279, 0.9688, 0.5592, 0.9375, 0.5592, 0.9375, 0.5279, 0.9688, 0.5592, 0.9688, 0.5904, 0.9375, 0.5904, 0.9375, 0.5592, 0.9688, 0.5904, 0.9688, 0.6217, 0.9375, 0.6217, 0.9375, 0.5904, 0.9688, 0.6217, 0.9688, 0.6529, 0.9375, 0.6529, 0.9375, 0.6217, 0.9688, 0.6529, 0.9688, 0.6842, 0.9375, 0.6842, 0.9375, 0.6529, 0.9688, 0.6842, 0.9688, 0.7154, 0.9375, 0.7154, 0.9375, 0.6842, 0.9688, 0.7154, 0.9688, 0.7467, 0.9375, 0.7467, 0.9375, 0.7154, 0.9688, 0.7467, 0.9688, 0.7779, 0.9375, 0.7779, 0.9375, 0.7467, 0.9688, 0.7779, 0.9688, 0.8092, 0.9375, 0.8092, 0.9375, 0.7779, 0.9688, 0.8092, 0.9688, 0.8404, 0.9375, 0.8404, 0.9375, 0.8092, 0.9688, 0.8404, 0.9688, 0.8717, 0.9375, 0.8717, 0.9375, 0.8404, 0.9688, 0.8717, 0.9688, 0.9029, 0.9375, 0.9029, 0.9375, 0.8717, 0.9688, 0.9029, 0.9688, 0.9342, 0.9375, 0.9342, 0.9375, 0.9029, 0.9688, 0.9342, 0.9688, 0.9654, 0.9375, 0.9654, 0.9375, 0.9342, 1.0, 0.5, 1.0, 0.5279, 0.9688, 0.5279, 0.9688, 0.5, 1.0, 0.5279, 1.0, 0.5592, 0.9688, 0.5592, 0.9688, 0.5279, 1.0, 0.5592, 1.0, 0.5904, 0.9688, 0.5904, 0.9688, 0.5592, 1.0, 0.5904, 1.0, 0.6217, 0.9688, 0.6217, 0.9688, 0.5904, 1.0, 0.6217, 1.0, 0.6529, 0.9688, 0.6529, 0.9688, 0.6217, 1.0, 0.6529, 1.0, 0.6842, 0.9688, 0.6842, 0.9688, 0.6529, 1.0, 0.6842, 1.0, 0.7154, 0.9688, 0.7154, 0.9688, 0.6842, 1.0, 0.7154, 1.0, 0.7467, 0.9688, 0.7467, 0.9688, 0.7154, 1.0, 0.7467, 1.0, 0.7779, 0.9688, 0.7779, 0.9688, 0.7467, 1.0, 0.7779, 1.0, 0.8092, 0.9688, 0.8092, 0.9688, 0.7779, 1.0, 0.8092, 1.0, 0.8404, 0.9688, 0.8404, 0.9688, 0.8092, 1.0, 0.8404, 1.0, 0.8717, 0.9688, 0.8717, 0.9688, 0.8404, 1.0, 0.8717, 1.0, 0.9029, 0.9688, 0.9029, 0.9688, 0.8717, 1.0, 0.9029, 1.0, 0.9342, 0.9688, 0.9342, 0.9688, 0.9029, 1.0, 0.9342, 1.0, 0.9654, 0.9688, 0.9654, 0.9688, 0.9342])
me_cylinder.use_remesh_fix_poles = True
me_cylinder.use_remesh_preserve_attributes = False
me_cylinder.use_mirror_vertex_groups = False
me_cylinder.update()
arm_armature = bpy.data.armatures.new('Armature')  # bones are not reproduced

# ---- objects
ob_cylinder = bpy.data.objects.new('Cylinder', me_cylinder)
ob_armature = bpy.data.objects.new('Armature', arm_armature)

# ---- transforms, parenting, visibility, modifiers, constraints
ob_cylinder.parent = ob_armature
ob_cylinder.matrix_parent_inverse = Matrix(((1.0, -0.0, 0.0, -0.0), (-0.0, 1.0, -0.0, 0.0), (0.0, -0.0, 1.0, 1.304), (-0.0, 0.0, -0.0, 1.0)))
ob_cylinder.location = (0.0, 0.0, 2.174)
ob_cylinder.scale = (1.0, 1.0, 3.488)
ob_cylinder.lineart.crease_threshold = 0.0
_vg = ob_cylinder.vertex_groups.new(name='Bone')
for _i, _w in zip([0, 2, 4, 6, 8, 10, 12, 14, 16, 18, 20, 22, 24, 26, 28, 30, 32, 34, 36, 38, 40, 42, 44, 46, 48, 50, 52, 54, 56, 58, 60, 62, 64, 65, 66, 67, 68, 89, 90, 91, 92, 93, 104, 105, 106, 107, 108, 119, 120, 121, 122, 123, 134, 135, 136, 137, 138, 149, 150, 151, 152, 153, 164, 165, 166, 167, 168, 179, 180, 181, 182, 183, 194, 195, 196, 197, 198, 209, 210, 211, 212, 213, 224, 225, 226, 227, 228, 239, 240, 241, 242, 243, 254, 255, 256, 257, 258, 269, 270, 271, 272, 273, 284, 285, 286, 287, 288, 299, 300, 301, 302, 303, 314, 315, 316, 317, 318, 329, 330, 331, 332, 333, 344, 345, 346, 347, 348, 359, 360, 361, 362, 363, 374, 375, 376, 377, 378, 389, 390, 391, 392, 393, 404, 405, 406, 407, 408, 419, 420, 421, 422, 423, 434, 435, 436, 437, 438, 449, 450, 451, 452, 453, 464, 465, 466, 467, 468, 479, 480, 481, 482, 483, 494, 495, 496, 497, 498, 509, 510, 511, 512, 513, 524, 525, 526, 527, 528, 539, 540, 541, 542, 543], [0.913, 0.9097, 0.9084, 0.9091, 0.9087, 0.9102, 0.9138, 0.9198, 0.9138, 0.9102, 0.9087, 0.9091, 0.9084, 0.9097, 0.913, 0.9187, 0.913, 0.9097, 0.9084, 0.9091, 0.9087, 0.9102, 0.9138, 0.9198, 0.9138, 0.9102, 0.9087, 0.9091, 0.9084, 0.9097, 0.913, 0.9187, 0.8578, 0.694, 0.2975, 0.1276, 0.05469, 0.05469, 0.1276, 0.2975, 0.6939, 0.8571, 0.05469, 0.1276, 0.2975, 0.6938, 0.8567, 0.05469, 0.1276, 0.2975, 0.6938, 0.8566, 0.05469, 0.1276, 0.2975, 0.6938, 0.8568, 0.05469, 0.1276, 0.2975, 0.6939, 0.8573, 0.05469, 0.1276, 0.2976, 0.6941, 0.858, 0.05469, 0.1276, 0.2976, 0.6941, 0.8587, 0.05469, 0.1276, 0.2976, 0.6941, 0.858, 0.05469, 0.1276, 0.2975, 0.6939, 0.8573, 0.05469, 0.1276, 0.2975, 0.6938, 0.8568, 0.05469, 0.1276, 0.2975, 0.6938, 0.8566, 0.05469, 0.1276, 0.2975, 0.6938, 0.8567, 0.05469, 0.1276, 0.2975, 0.6939, 0.8571, 0.05469, 0.1276, 0.2975, 0.694, 0.8578, 0.05469, 0.1276, 0.2975, 0.694, 0.8583, 0.05469, 0.1276, 0.2975, 0.694, 0.8578, 0.05469, 0.1276, 0.2975, 0.6939, 0.8571, 0.05469, 0.1276, 0.2975, 0.6938, 0.8567, 0.05469, 0.1276, 0.2975, 0.6938, 0.8566, 0.05469, 0.1276, 0.2975, 0.6938, 0.8568, 0.05469, 0.1276, 0.2975, 0.6939, 0.8573, 0.05469, 0.1276, 0.2976, 0.6941, 0.858, 0.05469, 0.1276, 0.2976, 0.6941, 0.8587, 0.05469, 0.1276, 0.2976, 0.6941, 0.858, 0.05469, 0.1276, 0.2975, 0.6939, 0.8573, 0.05469, 0.1276, 0.2975, 0.6938, 0.8568, 0.05469, 0.1276, 0.2975, 0.6938, 0.8566, 0.05469, 0.1276, 0.2975, 0.6938, 0.8567, 0.05469, 0.1276, 0.2975, 0.6939, 0.8571, 0.05469, 0.1276, 0.2975, 0.694, 0.8578, 0.05469, 0.1276, 0.2975, 0.694, 0.8583]): _vg.add([_i], _w, 'REPLACE')
_vg = ob_cylinder.vertex_groups.new(name='Bone.001')
for _i, _w in zip([0, 2, 4, 6, 8, 10, 12, 14, 16, 18, 20, 22, 24, 26, 28, 30, 32, 34, 36, 38, 40, 42, 44, 46, 48, 50, 52, 54, 56, 58, 60, 62, 64, 65, 66, 67, 68, 69, 70, 87, 88, 89, 90, 91, 92, 93, 102, 103, 104, 105, 106, 107, 108, 117, 118, 119, 120, 121, 122, 123, 132, 133, 134, 135, 136, 137, 138, 147, 148, 149, 150, 151, 152, 153, 162, 163, 164, 165, 166, 167, 168, 177, 178, 179, 180, 181, 182, 183, 192, 193, 194, 195, 196, 197, 198, 207, 208, 209, 210, 211, 212, 213, 222, 223, 224, 225, 226, 227, 228, 237, 238, 239, 240, 241, 242, 243, 252, 253, 254, 255, 256, 257, 258, 267, 268, 269, 270, 271, 272, 273, 282, 283, 284, 285, 286, 287, 288, 297, 298, 299, 300, 301, 302, 303, 312, 313, 314, 315, 316, 317, 318, 327, 328, 329, 330, 331, 332, 333, 342, 343, 344, 345, 346, 347, 348, 357, 358, 359, 360, 361, 362, 363, 372, 373, 374, 375, 376, 377, 378, 387, 388, 389, 390, 391, 392, 393, 402, 403, 404, 405, 406, 407, 408, 417, 418, 419, 420, 421, 422, 423, 432, 433, 434, 435, 436, 437, 438, 447, 448, 449, 450, 451, 452, 453, 462, 463, 464, 465, 466, 467, 468, 477, 478, 479, 480, 481, 482, 483, 492, 493, 494, 495, 496, 497, 498, 507, 508, 509, 510, 511, 512, 513, 522, 523, 524, 525, 526, 527, 528, 537, 538, 539, 540, 541, 542, 543], [0.07101, 0.07368, 0.07474, 0.07417, 0.07454, 0.07327, 0.07036, 0.06544, 0.07036, 0.07327, 0.07454, 0.07417, 0.07474, 0.07368, 0.07101, 0.06639, 0.07101, 0.07368, 0.07474, 0.07417, 0.07454, 0.07327, 0.07036, 0.06544, 0.07036, 0.07327, 0.07454, 0.07417, 0.07474, 0.07368, 0.07101, 0.06639, 0.1161, 0.2498, 0.5733, 0.5721, 0.2453, 0.1052, 0.04019, 0.04019, 0.1052, 0.2453, 0.5722, 0.5734, 0.2499, 0.1166, 0.04019, 0.1052, 0.2453, 0.5722, 0.5734, 0.2499, 0.117, 0.04019, 0.1052, 0.2453, 0.5722, 0.5734, 0.2499, 0.117, 0.04019, 0.1052, 0.2453, 0.5721, 0.5734, 0.2499, 0.1169, 0.04019, 0.1052, 0.2453, 0.5721, 0.5733, 0.2498, 0.1165, 0.04019, 0.1052, 0.2453, 0.5721, 0.5733, 0.2497, 0.1159, 0.04019, 0.1052, 0.2453, 0.5721, 0.5733, 0.2496, 0.1154, 0.04019, 0.1052, 0.2453, 0.5721, 0.5733, 0.2497, 0.1159, 0.04019, 0.1052, 0.2453, 0.5721, 0.5733, 0.2498, 0.1165, 0.04019, 0.1052, 0.2453, 0.5721, 0.5734, 0.2499, 0.1169, 0.04019, 0.1052, 0.2453, 0.5722, 0.5734, 0.2499, 0.117, 0.04019, 0.1052, 0.2453, 0.5722, 0.5734, 0.2499, 0.117, 0.04019, 0.1052, 0.2453, 0.5722, 0.5734, 0.2499, 0.1166, 0.04019, 0.1052, 0.2453, 0.5721, 0.5733, 0.2498, 0.1161, 0.04019, 0.1052, 0.2453, 0.5721, 0.5733, 0.2497, 0.1156, 0.04019, 0.1052, 0.2453, 0.5721, 0.5733, 0.2498, 0.1161, 0.04019, 0.1052, 0.2453, 0.5722, 0.5734, 0.2499, 0.1166, 0.04019, 0.1052, 0.2453, 0.5722, 0.5734, 0.2499, 0.117, 0.04019, 0.1052, 0.2453, 0.5722, 0.5734, 0.2499, 0.117, 0.04019, 0.1052, 0.2453, 0.5721, 0.5734, 0.2499, 0.1169, 0.04019, 0.1052, 0.2453, 0.5721, 0.5733, 0.2498, 0.1165, 0.04019, 0.1052, 0.2453, 0.5721, 0.5733, 0.2497, 0.1159, 0.04019, 0.1052, 0.2453, 0.5721, 0.5733, 0.2496, 0.1154, 0.04019, 0.1052, 0.2453, 0.5721, 0.5733, 0.2497, 0.1159, 0.04019, 0.1052, 0.2453, 0.5721, 0.5733, 0.2498, 0.1165, 0.04019, 0.1052, 0.2453, 0.5721, 0.5734, 0.2499, 0.1169, 0.04019, 0.1052, 0.2453, 0.5722, 0.5734, 0.2499, 0.117, 0.04019, 0.1052, 0.2453, 0.5722, 0.5734, 0.2499, 0.117, 0.04019, 0.1052, 0.2453, 0.5722, 0.5734, 0.2499, 0.1166, 0.04019, 0.1052, 0.2453, 0.5721, 0.5733, 0.2498, 0.1161, 0.04019, 0.1052, 0.2453, 0.5721, 0.5733, 0.2497, 0.1156]): _vg.add([_i], _w, 'REPLACE')
_vg = ob_cylinder.vertex_groups.new(name='Bone.002')
for _i, _w in zip([65, 66, 67, 68, 69, 70, 71, 72, 85, 86, 87, 88, 89, 90, 91, 92, 100, 101, 102, 103, 104, 105, 106, 107, 115, 116, 117, 118, 119, 120, 121, 122, 130, 131, 132, 133, 134, 135, 136, 137, 145, 146, 147, 148, 149, 150, 151, 152, 160, 161, 162, 163, 164, 165, 166, 167, 175, 176, 177, 178, 179, 180, 181, 182, 190, 191, 192, 193, 194, 195, 196, 197, 205, 206, 207, 208, 209, 210, 211, 212, 220, 221, 222, 223, 224, 225, 226, 227, 235, 236, 237, 238, 239, 240, 241, 242, 250, 251, 252, 253, 254, 255, 256, 257, 265, 266, 267, 268, 269, 270, 271, 272, 280, 281, 282, 283, 284, 285, 286, 287, 295, 296, 297, 298, 299, 300, 301, 302, 310, 311, 312, 313, 314, 315, 316, 317, 325, 326, 327, 328, 329, 330, 331, 332, 340, 341, 342, 343, 344, 345, 346, 347, 355, 356, 357, 358, 359, 360, 361, 362, 370, 371, 372, 373, 374, 375, 376, 377, 385, 386, 387, 388, 389, 390, 391, 392, 400, 401, 402, 403, 404, 405, 406, 407, 415, 416, 417, 418, 419, 420, 421, 422, 430, 431, 432, 433, 434, 435, 436, 437, 445, 446, 447, 448, 449, 450, 451, 452, 460, 461, 462, 463, 464, 465, 466, 467, 475, 476, 477, 478, 479, 480, 481, 482, 490, 491, 492, 493, 494, 495, 496, 497, 505, 506, 507, 508, 509, 510, 511, 512, 520, 521, 522, 523, 524, 525, 526, 527, 535, 536, 537, 538, 539, 540, 541, 542], [0.04183, 0.1054, 0.2451, 0.5713, 0.5713, 0.2449, 0.105, 0.04005, 0.04005, 0.105, 0.2449, 0.5713, 0.5713, 0.2451, 0.1054, 0.04186, 0.04005, 0.105, 0.2449, 0.5713, 0.5713, 0.2451, 0.1054, 0.04189, 0.04005, 0.105, 0.2449, 0.5713, 0.5713, 0.2451, 0.1054, 0.04189, 0.04005, 0.105, 0.2449, 0.5713, 0.5713, 0.2451, 0.1054, 0.04188, 0.04005, 0.105, 0.2449, 0.5713, 0.5713, 0.2451, 0.1054, 0.04184, 0.04005, 0.105, 0.2449, 0.5713, 0.5713, 0.2451, 0.1054, 0.0418, 0.04005, 0.105, 0.2449, 0.5713, 0.5713, 0.2451, 0.1054, 0.04178, 0.04005, 0.105, 0.2449, 0.5713, 0.5713, 0.2451, 0.1054, 0.0418, 0.04005, 0.105, 0.2449, 0.5713, 0.5713, 0.2451, 0.1054, 0.04184, 0.04005, 0.105, 0.2449, 0.5713, 0.5713, 0.2451, 0.1054, 0.04188, 0.04005, 0.105, 0.2449, 0.5713, 0.5713, 0.2451, 0.1054, 0.04189, 0.04005, 0.105, 0.2449, 0.5713, 0.5713, 0.2451, 0.1054, 0.04189, 0.04005, 0.105, 0.2449, 0.5713, 0.5713, 0.2451, 0.1054, 0.04186, 0.04005, 0.105, 0.2449, 0.5713, 0.5713, 0.2451, 0.1054, 0.04183, 0.04005, 0.105, 0.2449, 0.5713, 0.5713, 0.2451, 0.1054, 0.04181, 0.04005, 0.105, 0.2449, 0.5713, 0.5713, 0.2451, 0.1054, 0.04183, 0.04005, 0.105, 0.2449, 0.5713, 0.5713, 0.2451, 0.1054, 0.04186, 0.04005, 0.105, 0.2449, 0.5713, 0.5713, 0.2451, 0.1054, 0.04189, 0.04005, 0.105, 0.2449, 0.5713, 0.5713, 0.2451, 0.1054, 0.04189, 0.04005, 0.105, 0.2449, 0.5713, 0.5713, 0.2451, 0.1054, 0.04188, 0.04005, 0.105, 0.2449, 0.5713, 0.5713, 0.2451, 0.1054, 0.04184, 0.04005, 0.105, 0.2449, 0.5713, 0.5713, 0.2451, 0.1054, 0.0418, 0.04005, 0.105, 0.2449, 0.5713, 0.5713, 0.2451, 0.1054, 0.04178, 0.04005, 0.105, 0.2449, 0.5713, 0.5713, 0.2451, 0.1054, 0.0418, 0.04005, 0.105, 0.2449, 0.5713, 0.5713, 0.2451, 0.1054, 0.04184, 0.04005, 0.105, 0.2449, 0.5713, 0.5713, 0.2451, 0.1054, 0.04188, 0.04005, 0.105, 0.2449, 0.5713, 0.5713, 0.2451, 0.1054, 0.04189, 0.04005, 0.105, 0.2449, 0.5713, 0.5713, 0.2451, 0.1054, 0.04189, 0.04005, 0.105, 0.2449, 0.5713, 0.5713, 0.2451, 0.1054, 0.04186, 0.04005, 0.105, 0.2449, 0.5713, 0.5713, 0.2451, 0.1054, 0.04183, 0.04005, 0.105, 0.2449, 0.5713, 0.5713, 0.2451, 0.1054, 0.04181]): _vg.add([_i], _w, 'REPLACE')
_vg = ob_cylinder.vertex_groups.new(name='Bone.003')
for _i, _w in zip([67, 68, 69, 70, 71, 72, 73, 74, 75, 82, 83, 84, 85, 86, 87, 88, 89, 90, 97, 98, 99, 100, 101, 102, 103, 104, 105, 112, 113, 114, 115, 116, 117, 118, 119, 120, 127, 128, 129, 130, 131, 132, 133, 134, 135, 142, 143, 144, 145, 146, 147, 148, 149, 150, 157, 158, 159, 160, 161, 162, 163, 164, 165, 172, 173, 174, 175, 176, 177, 178, 179, 180, 187, 188, 189, 190, 191, 192, 193, 194, 195, 202, 203, 204, 205, 206, 207, 208, 209, 210, 217, 218, 219, 220, 221, 222, 223, 224, 225, 232, 233, 234, 235, 236, 237, 238, 239, 240, 247, 248, 249, 250, 251, 252, 253, 254, 255, 262, 263, 264, 265, 266, 267, 268, 269, 270, 277, 278, 279, 280, 281, 282, 283, 284, 285, 292, 293, 294, 295, 296, 297, 298, 299, 300, 307, 308, 309, 310, 311, 312, 313, 314, 315, 322, 323, 324, 325, 326, 327, 328, 329, 330, 337, 338, 339, 340, 341, 342, 343, 344, 345, 352, 353, 354, 355, 356, 357, 358, 359, 360, 367, 368, 369, 370, 371, 372, 373, 374, 375, 382, 383, 384, 385, 386, 387, 388, 389, 390, 397, 398, 399, 400, 401, 402, 403, 404, 405, 412, 413, 414, 415, 416, 417, 418, 419, 420, 427, 428, 429, 430, 431, 432, 433, 434, 435, 442, 443, 444, 445, 446, 447, 448, 449, 450, 457, 458, 459, 460, 461, 462, 463, 464, 465, 472, 473, 474, 475, 476, 477, 478, 479, 480, 487, 488, 489, 490, 491, 492, 493, 494, 495, 502, 503, 504, 505, 506, 507, 508, 509, 510, 517, 518, 519, 520, 521, 522, 523, 524, 525, 532, 533, 534, 535, 536, 537, 538, 539, 540], [0.05085, 0.1185, 0.2764, 0.6447, 0.7427, 0.6447, 0.2764, 0.1185, 0.05084, 0.05084, 0.1185, 0.2764, 0.6447, 0.7427, 0.6447, 0.2764, 0.1185, 0.05085, 0.05084, 0.1185, 0.2764, 0.6447, 0.7427, 0.6447, 0.2764, 0.1185, 0.05085, 0.05084, 0.1185, 0.2764, 0.6447, 0.7427, 0.6447, 0.2764, 0.1185, 0.05085, 0.05084, 0.1185, 0.2764, 0.6447, 0.7427, 0.6447, 0.2764, 0.1185, 0.05085, 0.05084, 0.1185, 0.2764, 0.6447, 0.7427, 0.6447, 0.2764, 0.1185, 0.05085, 0.05084, 0.1185, 0.2764, 0.6447, 0.7427, 0.6447, 0.2764, 0.1185, 0.05085, 0.05084, 0.1185, 0.2764, 0.6447, 0.7427, 0.6447, 0.2764, 0.1185, 0.05085, 0.05084, 0.1185, 0.2764, 0.6447, 0.7427, 0.6447, 0.2764, 0.1185, 0.05085, 0.05084, 0.1185, 0.2764, 0.6447, 0.7427, 0.6447, 0.2764, 0.1185, 0.05085, 0.05084, 0.1185, 0.2764, 0.6447, 0.7427, 0.6447, 0.2764, 0.1185, 0.05085, 0.05084, 0.1185, 0.2764, 0.6447, 0.7427, 0.6447, 0.2764, 0.1185, 0.05085, 0.05084, 0.1185, 0.2764, 0.6447, 0.7427, 0.6447, 0.2764, 0.1185, 0.05085, 0.05084, 0.1185, 0.2764, 0.6447, 0.7427, 0.6447, 0.2764, 0.1185, 0.05085, 0.05084, 0.1185, 0.2764, 0.6447, 0.7427, 0.6447, 0.2764, 0.1185, 0.05085, 0.05084, 0.1185, 0.2764, 0.6447, 0.7427, 0.6447, 0.2764, 0.1185, 0.05085, 0.05084, 0.1185, 0.2764, 0.6447, 0.7427, 0.6447, 0.2764, 0.1185, 0.05085, 0.05084, 0.1185, 0.2764, 0.6447, 0.7427, 0.6447, 0.2764, 0.1185, 0.05085, 0.05084, 0.1185, 0.2764, 0.6447, 0.7427, 0.6447, 0.2764, 0.1185, 0.05085, 0.05084, 0.1185, 0.2764, 0.6447, 0.7427, 0.6447, 0.2764, 0.1185, 0.05085, 0.05084, 0.1185, 0.2764, 0.6447, 0.7427, 0.6447, 0.2764, 0.1185, 0.05085, 0.05084, 0.1185, 0.2764, 0.6447, 0.7427, 0.6447, 0.2764, 0.1185, 0.05085, 0.05084, 0.1185, 0.2764, 0.6447, 0.7427, 0.6447, 0.2764, 0.1185, 0.05085, 0.05084, 0.1185, 0.2764, 0.6447, 0.7427, 0.6447, 0.2764, 0.1185, 0.05085, 0.05084, 0.1185, 0.2764, 0.6447, 0.7427, 0.6447, 0.2764, 0.1185, 0.05085, 0.05084, 0.1185, 0.2764, 0.6447, 0.7427, 0.6447, 0.2764, 0.1185, 0.05085, 0.05084, 0.1185, 0.2764, 0.6447, 0.7427, 0.6447, 0.2764, 0.1185, 0.05085, 0.05084, 0.1185, 0.2764, 0.6447, 0.7427, 0.6447, 0.2764, 0.1185, 0.05085, 0.05084, 0.1185, 0.2764, 0.6447, 0.7427, 0.6447, 0.2764, 0.1185, 0.05085, 0.05084, 0.1185, 0.2764, 0.6447, 0.7427, 0.6447, 0.2764, 0.1185, 0.05085, 0.05084, 0.1185, 0.2764, 0.6447, 0.7427, 0.6447, 0.2764, 0.1185, 0.05085, 0.05084, 0.1185, 0.2764, 0.6447, 0.7427, 0.6447, 0.2764, 0.1185, 0.05085]): _vg.add([_i], _w, 'REPLACE')
_vg = ob_cylinder.vertex_groups.new(name='Bone.004')
for _i, _w in zip([70, 71, 72, 73, 74, 75, 76, 77, 80, 81, 82, 83, 84, 85, 86, 87, 95, 96, 97, 98, 99, 100, 101, 102, 110, 111, 112, 113, 114, 115, 116, 117, 125, 126, 127, 128, 129, 130, 131, 132, 140, 141, 142, 143, 144, 145, 146, 147, 155, 156, 157, 158, 159, 160, 161, 162, 170, 171, 172, 173, 174, 175, 176, 177, 185, 186, 187, 188, 189, 190, 191, 192, 200, 201, 202, 203, 204, 205, 206, 207, 215, 216, 217, 218, 219, 220, 221, 222, 230, 231, 232, 233, 234, 235, 236, 237, 245, 246, 247, 248, 249, 250, 251, 252, 260, 261, 262, 263, 264, 265, 266, 267, 275, 276, 277, 278, 279, 280, 281, 282, 290, 291, 292, 293, 294, 295, 296, 297, 305, 306, 307, 308, 309, 310, 311, 312, 320, 321, 322, 323, 324, 325, 326, 327, 335, 336, 337, 338, 339, 340, 341, 342, 350, 351, 352, 353, 354, 355, 356, 357, 365, 366, 367, 368, 369, 370, 371, 372, 380, 381, 382, 383, 384, 385, 386, 387, 395, 396, 397, 398, 399, 400, 401, 402, 410, 411, 412, 413, 414, 415, 416, 417, 425, 426, 427, 428, 429, 430, 431, 432, 440, 441, 442, 443, 444, 445, 446, 447, 455, 456, 457, 458, 459, 460, 461, 462, 470, 471, 472, 473, 474, 475, 476, 477, 485, 486, 487, 488, 489, 490, 491, 492, 500, 501, 502, 503, 504, 505, 506, 507, 515, 516, 517, 518, 519, 520, 521, 522, 530, 531, 532, 533, 534, 535, 536, 537], [0.04005, 0.105, 0.2449, 0.5713, 0.5713, 0.245, 0.1052, 0.04112, 0.0411, 0.1052, 0.245, 0.5713, 0.5713, 0.2449, 0.105, 0.04005, 0.04109, 0.1052, 0.245, 0.5713, 0.5713, 0.2449, 0.105, 0.04005, 0.0411, 0.1052, 0.245, 0.5713, 0.5713, 0.2449, 0.105, 0.04005, 0.04112, 0.1052, 0.245, 0.5713, 0.5713, 0.2449, 0.105, 0.04005, 0.04114, 0.1052, 0.245, 0.5713, 0.5713, 0.2449, 0.105, 0.04005, 0.04114, 0.1052, 0.245, 0.5713, 0.5713, 0.2449, 0.105, 0.04005, 0.04113, 0.1052, 0.245, 0.5713, 0.5713, 0.2449, 0.105, 0.04005, 0.04111, 0.1052, 0.245, 0.5713, 0.5713, 0.2449, 0.105, 0.04005, 0.04108, 0.1052, 0.245, 0.5713, 0.5713, 0.2449, 0.105, 0.04005, 0.04107, 0.1052, 0.245, 0.5713, 0.5713, 0.2449, 0.105, 0.04005, 0.04108, 0.1052, 0.245, 0.5713, 0.5713, 0.2449, 0.105, 0.04005, 0.04111, 0.1052, 0.245, 0.5713, 0.5713, 0.2449, 0.105, 0.04005, 0.04113, 0.1052, 0.245, 0.5713, 0.5713, 0.2449, 0.105, 0.04005, 0.04114, 0.1052, 0.245, 0.5713, 0.5713, 0.2449, 0.105, 0.04005, 0.04114, 0.1052, 0.245, 0.5713, 0.5713, 0.2449, 0.105, 0.04005, 0.04112, 0.1052, 0.245, 0.5713, 0.5713, 0.2449, 0.105, 0.04005, 0.0411, 0.1052, 0.245, 0.5713, 0.5713, 0.2449, 0.105, 0.04005, 0.04109, 0.1052, 0.245, 0.5713, 0.5713, 0.2449, 0.105, 0.04005, 0.0411, 0.1052, 0.245, 0.5713, 0.5713, 0.2449, 0.105, 0.04005, 0.04112, 0.1052, 0.245, 0.5713, 0.5713, 0.2449, 0.105, 0.04005, 0.04114, 0.1052, 0.245, 0.5713, 0.5713, 0.2449, 0.105, 0.04005, 0.04114, 0.1052, 0.245, 0.5713, 0.5713, 0.2449, 0.105, 0.04005, 0.04113, 0.1052, 0.245, 0.5713, 0.5713, 0.2449, 0.105, 0.04005, 0.04111, 0.1052, 0.245, 0.5713, 0.5713, 0.2449, 0.105, 0.04005, 0.04108, 0.1052, 0.245, 0.5713, 0.5713, 0.2449, 0.105, 0.04005, 0.04107, 0.1052, 0.245, 0.5713, 0.5713, 0.2449, 0.105, 0.04005, 0.04108, 0.1052, 0.245, 0.5713, 0.5713, 0.2449, 0.105, 0.04005, 0.04111, 0.1052, 0.245, 0.5713, 0.5713, 0.2449, 0.105, 0.04005, 0.04113, 0.1052, 0.245, 0.5713, 0.5713, 0.2449, 0.105, 0.04005, 0.04114, 0.1052, 0.245, 0.5713, 0.5713, 0.2449, 0.105, 0.04005, 0.04114, 0.1052, 0.245, 0.5713, 0.5713, 0.2449, 0.105, 0.04005]): _vg.add([_i], _w, 'REPLACE')
_vg = ob_cylinder.vertex_groups.new(name='Bone.005')
for _i, _w in zip([1, 3, 5, 7, 9, 11, 13, 15, 17, 19, 21, 23, 25, 27, 29, 31, 33, 35, 37, 39, 41, 43, 45, 47, 49, 51, 53, 55, 57, 59, 61, 63, 72, 73, 74, 75, 76, 77, 78, 79, 80, 81, 82, 83, 84, 85, 94, 95, 96, 97, 98, 99, 100, 109, 110, 111, 112, 113, 114, 115, 124, 125, 126, 127, 128, 129, 130, 139, 140, 141, 142, 143, 144, 145, 154, 155, 156, 157, 158, 159, 160, 169, 170, 171, 172, 173, 174, 175, 184, 185, 186, 187, 188, 189, 190, 199, 200, 201, 202, 203, 204, 205, 214, 215, 216, 217, 218, 219, 220, 229, 230, 231, 232, 233, 234, 235, 244, 245, 246, 247, 248, 249, 250, 259, 260, 261, 262, 263, 264, 265, 274, 275, 276, 277, 278, 279, 280, 289, 290, 291, 292, 293, 294, 295, 304, 305, 306, 307, 308, 309, 310, 319, 320, 321, 322, 323, 324, 325, 334, 335, 336, 337, 338, 339, 340, 349, 350, 351, 352, 353, 354, 355, 364, 365, 366, 367, 368, 369, 370, 379, 380, 381, 382, 383, 384, 385, 394, 395, 396, 397, 398, 399, 400, 409, 410, 411, 412, 413, 414, 415, 424, 425, 426, 427, 428, 429, 430, 439, 440, 441, 442, 443, 444, 445, 454, 455, 456, 457, 458, 459, 460, 469, 470, 471, 472, 473, 474, 475, 484, 485, 486, 487, 488, 489, 490, 499, 500, 501, 502, 503, 504, 505, 514, 515, 516, 517, 518, 519, 520, 529, 530, 531, 532, 533, 534, 535], [0.06159, 0.05933, 0.05547, 0.05933, 0.06159, 0.06248, 0.06205, 0.06232, 0.06125, 0.05878, 0.05469, 0.05878, 0.06125, 0.06232, 0.06205, 0.06248, 0.06159, 0.05933, 0.05547, 0.05933, 0.06159, 0.06248, 0.06205, 0.06232, 0.06125, 0.05878, 0.05469, 0.05878, 0.06125, 0.06232, 0.06205, 0.06248, 0.04013, 0.1051, 0.2452, 0.5718, 0.5725, 0.2478, 0.1119, 0.1115, 0.2478, 0.5725, 0.5718, 0.2452, 0.1051, 0.04013, 0.1112, 0.2478, 0.5725, 0.5718, 0.2452, 0.1051, 0.04013, 0.1115, 0.2478, 0.5725, 0.5718, 0.2452, 0.1051, 0.04013, 0.1119, 0.2478, 0.5725, 0.5718, 0.2452, 0.1051, 0.04013, 0.1121, 0.2479, 0.5725, 0.5718, 0.2452, 0.1051, 0.04013, 0.1122, 0.2479, 0.5725, 0.5718, 0.2452, 0.1051, 0.04013, 0.1121, 0.2479, 0.5725, 0.5718, 0.2452, 0.1051, 0.04013, 0.1118, 0.2478, 0.5725, 0.5718, 0.2452, 0.1051, 0.04013, 0.1114, 0.2477, 0.5725, 0.5718, 0.2452, 0.1051, 0.04013, 0.1111, 0.2477, 0.5725, 0.5718, 0.2452, 0.1051, 0.04013, 0.1114, 0.2477, 0.5725, 0.5718, 0.2452, 0.1051, 0.04013, 0.1118, 0.2478, 0.5725, 0.5718, 0.2452, 0.1051, 0.04013, 0.1121, 0.2479, 0.5725, 0.5718, 0.2452, 0.1051, 0.04013, 0.1122, 0.2479, 0.5725, 0.5718, 0.2452, 0.1051, 0.04013, 0.1121, 0.2479, 0.5725, 0.5718, 0.2452, 0.1051, 0.04013, 0.1119, 0.2478, 0.5725, 0.5718, 0.2452, 0.1051, 0.04013, 0.1115, 0.2478, 0.5725, 0.5718, 0.2452, 0.1051, 0.04013, 0.1112, 0.2478, 0.5725, 0.5718, 0.2452, 0.1051, 0.04013, 0.1115, 0.2478, 0.5725, 0.5718, 0.2452, 0.1051, 0.04013, 0.1119, 0.2478, 0.5725, 0.5718, 0.2452, 0.1051, 0.04013, 0.1121, 0.2479, 0.5725, 0.5718, 0.2452, 0.1051, 0.04013, 0.1122, 0.2479, 0.5725, 0.5718, 0.2452, 0.1051, 0.04013, 0.1121, 0.2479, 0.5725, 0.5718, 0.2452, 0.1051, 0.04013, 0.1118, 0.2478, 0.5725, 0.5718, 0.2452, 0.1051, 0.04013, 0.1114, 0.2477, 0.5725, 0.5718, 0.2452, 0.1051, 0.04013, 0.1111, 0.2477, 0.5725, 0.5718, 0.2452, 0.1051, 0.04013, 0.1114, 0.2477, 0.5725, 0.5718, 0.2452, 0.1051, 0.04013, 0.1118, 0.2478, 0.5725, 0.5718, 0.2452, 0.1051, 0.04013, 0.1121, 0.2479, 0.5725, 0.5718, 0.2452, 0.1051, 0.04013, 0.1122, 0.2479, 0.5725, 0.5718, 0.2452, 0.1051, 0.04013, 0.1121, 0.2479, 0.5725, 0.5718, 0.2452, 0.1051, 0.04013]): _vg.add([_i], _w, 'REPLACE')
_vg = ob_cylinder.vertex_groups.new(name='Bone.006')
for _i, _w in zip([1, 3, 5, 7, 9, 11, 13, 15, 17, 19, 21, 23, 25, 27, 29, 31, 33, 35, 37, 39, 41, 43, 45, 47, 49, 51, 53, 55, 57, 59, 61, 63, 74, 75, 76, 77, 78, 79, 80, 81, 82, 83, 94, 95, 96, 97, 98, 109, 110, 111, 112, 113, 124, 125, 126, 127, 128, 139, 140, 141, 142, 143, 154, 155, 156, 157, 158, 169, 170, 171, 172, 173, 184, 185, 186, 187, 188, 199, 200, 201, 202, 203, 214, 215, 216, 217, 218, 229, 230, 231, 232, 233, 244, 245, 246, 247, 248, 259, 260, 261, 262, 263, 274, 275, 276, 277, 278, 289, 290, 291, 292, 293, 304, 305, 306, 307, 308, 319, 320, 321, 322, 323, 334, 335, 336, 337, 338, 349, 350, 351, 352, 353, 364, 365, 366, 367, 368, 379, 380, 381, 382, 383, 394, 395, 396, 397, 398, 409, 410, 411, 412, 413, 424, 425, 426, 427, 428, 439, 440, 441, 442, 443, 454, 455, 456, 457, 458, 469, 470, 471, 472, 473, 484, 485, 486, 487, 488, 499, 500, 501, 502, 503, 514, 515, 516, 517, 518, 529, 530, 531, 532, 533], [0.9245, 0.9273, 0.932, 0.9273, 0.9245, 0.9234, 0.924, 0.9236, 0.925, 0.928, 0.933, 0.928, 0.925, 0.9236, 0.924, 0.9234, 0.9245, 0.9273, 0.932, 0.9273, 0.9245, 0.9234, 0.924, 0.9236, 0.925, 0.928, 0.933, 0.928, 0.925, 0.9236, 0.924, 0.9234, 0.05488, 0.128, 0.2986, 0.6963, 0.8629, 0.8633, 0.6964, 0.2986, 0.128, 0.05488, 0.8637, 0.6964, 0.2986, 0.128, 0.05488, 0.8633, 0.6964, 0.2986, 0.128, 0.05488, 0.8629, 0.6963, 0.2986, 0.128, 0.05488, 0.8626, 0.6963, 0.2985, 0.128, 0.05488, 0.8626, 0.6963, 0.2985, 0.128, 0.05488, 0.8627, 0.6963, 0.2986, 0.128, 0.05489, 0.863, 0.6964, 0.2986, 0.128, 0.05489, 0.8635, 0.6965, 0.2986, 0.128, 0.05489, 0.8639, 0.6965, 0.2986, 0.128, 0.05489, 0.8635, 0.6965, 0.2986, 0.128, 0.05489, 0.863, 0.6964, 0.2986, 0.128, 0.05489, 0.8627, 0.6963, 0.2986, 0.128, 0.05489, 0.8626, 0.6963, 0.2985, 0.128, 0.05488, 0.8626, 0.6963, 0.2985, 0.128, 0.05488, 0.8629, 0.6963, 0.2986, 0.128, 0.05488, 0.8633, 0.6964, 0.2986, 0.128, 0.05488, 0.8637, 0.6964, 0.2986, 0.128, 0.05488, 0.8633, 0.6964, 0.2986, 0.128, 0.05488, 0.8629, 0.6963, 0.2986, 0.128, 0.05488, 0.8626, 0.6963, 0.2985, 0.128, 0.05488, 0.8626, 0.6963, 0.2985, 0.128, 0.05488, 0.8627, 0.6963, 0.2986, 0.128, 0.05489, 0.863, 0.6964, 0.2986, 0.128, 0.05489, 0.8635, 0.6965, 0.2986, 0.128, 0.05489, 0.8639, 0.6965, 0.2986, 0.128, 0.05489, 0.8635, 0.6965, 0.2986, 0.128, 0.05489, 0.863, 0.6964, 0.2986, 0.128, 0.05489, 0.8627, 0.6963, 0.2986, 0.128, 0.05489, 0.8626, 0.6963, 0.2985, 0.128, 0.05488, 0.8626, 0.6963, 0.2985, 0.128, 0.05488]): _vg.add([_i], _w, 'REPLACE')
_m = ob_cylinder.modifiers.new('Armature', 'ARMATURE')
_m.object = ob_armature
ob_armature.location = (0.0, 0.0, -1.304)
ob_armature.show_in_front = True
ob_armature.lineart.crease_threshold = 0.0

# ---- collection membership
col_collection.objects.link(ob_cylinder)
col_collection.objects.link(ob_armature)

# ---- scene / render settings (as saved in the file)
scene.frame_start = 1; scene.frame_end = 250; scene.frame_set(1)
scene.render.engine = 'BLENDER_EEVEE_NEXT'
scene.cycles.use_denoising = False
scene.cycles.samples = 128
scene.cycles.sampling_pattern = 'TABULATED_SOBOL'
scene.cycles.use_adaptive_sampling = False
scene.cycles.use_light_tree = False
scene.view_settings.view_transform = 'Filmic'
bpy.context.view_layer.update()

# ---- added for rendering (the .blend has no active camera and no usable light): camera, sun
cam_auto = bpy.data.cameras.new('AutoCamera')
cam_auto.lens = 50.0
cam_auto.sensor_width = 36.0
cam_auto.clip_end = 1000.0
ob_auto_camera = bpy.data.objects.new('AutoCamera', cam_auto)
scene.collection.objects.link(ob_auto_camera)
ob_auto_camera.location = (7.41696, -8.29447, 8.02635)
ob_auto_camera.rotation_euler = (1.09748, -7.21219e-08, 0.694738)
scene.camera = ob_auto_camera
light_auto_sun = bpy.data.lights.new('AutoSun', 'SUN')
light_auto_sun.energy = 3.0
light_auto_sun.angle = 0.0523599
ob_auto_sun = bpy.data.objects.new('AutoSun', light_auto_sun)
scene.collection.objects.link(ob_auto_sun)
ob_auto_sun.rotation_euler = (0.872665, 0.174533, 0.523599)
bpy.context.view_layer.update()
